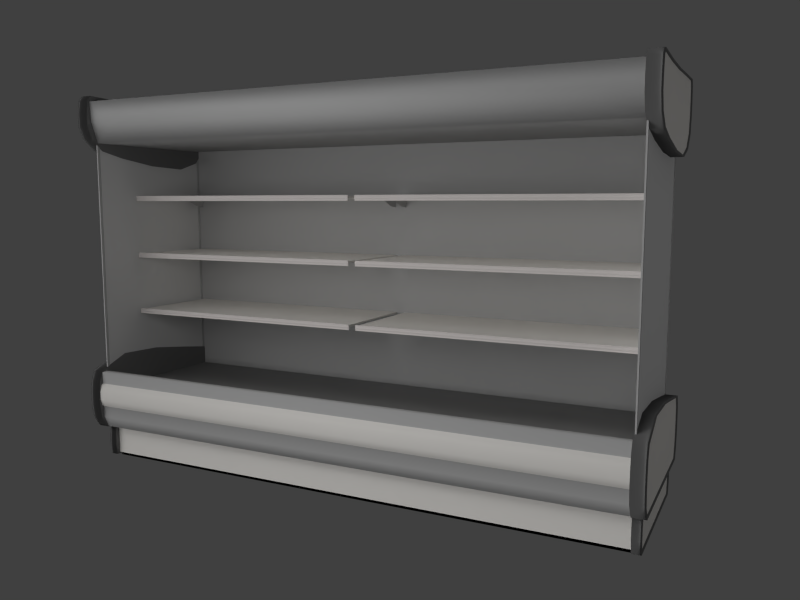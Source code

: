# Source: fridge.blend  (saved by Blender 2.57.1; exported with 4.5.12 LTS)
import bpy
from mathutils import Matrix  # noqa: F401  (used for matrix-valued properties, if any)

bpy.ops.wm.read_factory_settings(use_empty=True)
scene = bpy.context.scene
scene.name = 'Scene'

# ---- collections
col_collection_1 = bpy.data.collections.new('Collection 1'); scene.collection.children.link(col_collection_1)

# ---- materials (node trees are filled in below, after node groups)
mat_material_002 = bpy.data.materials.new('Material.002')
mat_material_002.alpha_threshold = 0.0
mat_material_002.use_transparent_shadow = False
mat_material_002.diffuse_color = (0.2, 0.2, 0.2, 1.0)
mat_material_002.roughness = 0.5
mat_material_002.line_color = (0.0, 0.0, 0.0, 1.0)
mat_material_001 = bpy.data.materials.new('Material.001')
mat_material_001.alpha_threshold = 0.0
mat_material_001.use_transparent_shadow = False
mat_material_001.diffuse_color = (0.9275, 0.9037, 0.8657, 1.0)
mat_material_001.roughness = 0.5
mat_material_001.specular_intensity = 0.0
mat_material_001.line_color = (0.0, 0.0, 0.0, 1.0)
mat_material_003 = bpy.data.materials.new('Material.003')
mat_material_003.alpha_threshold = 0.0
mat_material_003.use_transparent_shadow = False
mat_material_003.diffuse_color = (0.5277, 0.5277, 0.5277, 1.0)
mat_material_003.roughness = 0.5
mat_material_003.specular_intensity = 0.0
mat_material_003.line_color = (0.0, 0.0, 0.0, 1.0)
mat_material_005 = bpy.data.materials.new('Material.005')
mat_material_005.alpha_threshold = 0.0
mat_material_005.use_transparent_shadow = False
mat_material_005.diffuse_color = (0.8, 0.7533, 0.7325, 1.0)
mat_material_005.roughness = 0.5
mat_material_005.line_color = (0.0, 0.0, 0.0, 1.0)
mat_material_004 = bpy.data.materials.new('Material.004')
mat_material_004.alpha_threshold = 0.0
mat_material_004.use_transparent_shadow = False
mat_material_004.roughness = 0.5
mat_material_004.line_color = (0.0, 0.0, 0.0, 0.2529)
mat_material = bpy.data.materials.new('Material')
mat_material.alpha_threshold = 0.0
mat_material.use_transparent_shadow = False
mat_material.diffuse_color = (0.0, 0.0, 0.0, 1.0)
mat_material.roughness = 0.5
mat_material.line_color = (0.0, 0.0, 0.0, 1.0)

# ---- material node trees

# ---- world
world_world = bpy.data.worlds.new('World'); scene.world = world_world
world_world.color = (0.05088, 0.05088, 0.05088)
world_world.use_sun_shadow = False
world_world.sun_shadow_jitter_overblur = 0.0
world_world.cycles.sampling_method = 'MANUAL'
world_world.cycles.sample_map_resolution = 256

# ---- cameras
cam_camera = bpy.data.cameras.new('Camera')
cam_camera.clip_end = 100.0
cam_camera.lens = 35.0
cam_camera.ortho_scale = 7.314
cam_camera.dof.focus_distance = 0.0
cam_camera.dof.aperture_fstop = 128.0

# ---- lights
light_point = bpy.data.lights.new('Point', 'POINT')
light_point.transmission_factor = 0.0
light_point.energy = 100.0
light_point.shadow_buffer_clip_start = 0.5
light_point.shadow_soft_size = 1.0
light_point.shadow_maximum_resolution = 0.006
light_point.use_absolute_resolution = True
light_point.cycles.use_multiple_importance_sampling = False
light_sun = bpy.data.lights.new('Sun', 'SUN')
light_sun.transmission_factor = 0.0
light_sun.angle = 1.571
light_sun.energy = 1.0
light_sun.shadow_buffer_clip_start = 0.5
light_sun.shadow_soft_size = 1.0
light_sun.shadow_cascade_max_distance = 1000.0
light_sun.cycles.use_multiple_importance_sampling = False

# ---- meshes
me_cube_001 = bpy.data.meshes.new('Cube.001')
me_cube_001.from_pydata([(0.7999, 1.0, -1.0), (0.7999, -1.0, -1.0), (-1.2, -1.0, -1.0), (-1.2, 1.0, -1.0), (0.7999, 1.0, 1.0), (0.7999, -1.0, 1.0), (-1.2, -1.0, 1.0), (-1.2, 1.0, 1.0), (0.823, -1.023, -0.341), (0.823, -1.023, 0.341), (0.823, 1.023, -0.341), (0.823, 1.023, 0.341), (-1.223, -1.023, -0.341), (-1.223, -1.023, 0.341), (-1.223, 1.023, -0.341), (-1.223, 1.023, 0.341), (-1.22, 1.02, 1.08), (-1.244, 1.044, 0.3479), (-1.244, 1.044, -0.3479), (-1.22, 1.02, -1.08), (-1.22, -1.02, 1.08), (-1.244, -1.044, 0.3479), (-1.244, -1.044, -0.3479), (-1.22, -1.02, -1.08), (0.8199, 1.02, 1.08), (0.8434, 1.044, 0.3479), (0.8434, 1.044, -0.3479), (0.8199, 1.02, -1.08), (0.8199, -1.02, 1.08), (0.8434, -1.044, 0.3479), (0.8434, -1.044, -0.3479), (0.8199, -1.02, -1.08), (1.22, 1.02, -1.08), (1.22, -1.02, -1.08), (1.22, 1.02, 1.08), (1.22, -1.02, 1.08), (1.244, -1.044, -0.3479), (1.244, -1.044, 0.3479), (1.244, 1.044, -0.3479), (1.244, 1.044, 0.3479), (1.2, 1.0, 1.0), (1.223, 1.023, 0.341), (1.223, 1.023, -0.341), (1.2, 1.0, -1.0), (1.2, -1.0, 1.0), (1.223, -1.023, 0.341), (1.223, -1.023, -0.341), (1.2, -1.0, -1.0)], [], [(0, 10, 8, 1), (10, 11, 9, 8), (11, 4, 5, 9), (2, 12, 14, 3), (12, 13, 15, 14), (13, 6, 7, 15), (15, 7, 16, 17), (14, 15, 17, 18), (3, 14, 18, 19), (6, 13, 21, 20), (13, 12, 22, 21), (12, 2, 23, 22), (7, 6, 20, 16), (2, 3, 19, 23), (26, 27, 19, 18), (25, 26, 18, 17), (24, 25, 17, 16), (29, 28, 20, 21), (30, 29, 21, 22), (31, 30, 22, 23), (24, 16, 20, 28), (27, 31, 23, 19), (31, 27, 32, 33), (24, 28, 35, 34), (30, 31, 33, 36), (29, 30, 36, 37), (28, 29, 37, 35), (27, 26, 38, 32), (26, 25, 39, 38), (25, 24, 34, 39), (4, 11, 41, 40), (11, 10, 42, 41), (10, 0, 43, 42), (9, 5, 44, 45), (8, 9, 45, 46), (1, 8, 46, 47), (5, 4, 40, 44), (0, 1, 47, 43), (43, 47, 33, 32), (44, 40, 34, 35), (47, 46, 36, 33), (46, 45, 37, 36), (45, 44, 35, 37), (42, 43, 32, 38), (41, 42, 38, 39), (40, 41, 39, 34)])
me_cube_001.polygons.foreach_set('use_smooth', [True] * 46)
me_cube_001.polygons.foreach_set('material_index', [1, 1, 1, 0, 0, 0, 0, 0, 0, 0, 0, 0, 0, 0, 0, 0, 0, 0, 0, 0, 0, 0, 0, 0, 0, 0, 0, 0, 0, 0, 0, 0, 0, 0, 0, 0, 0, 0, 0, 0, 0, 0, 0, 0, 0, 0])
me_cube_001.materials.append(mat_material_002)
me_cube_001.materials.append(mat_material_001)
me_cube_001.use_remesh_preserve_volume = False
me_cube_001.use_remesh_preserve_attributes = False
me_cube_001.use_mirror_vertex_groups = False
me_cube_001.update()
me_cube_005 = bpy.data.meshes.new('Cube.005')
me_cube_005.from_pydata([(1.391, 1.0, -2.316), (1.391, -0.9456, -2.316), (-1.791, -0.9456, -2.316), (-1.791, 1.0, -2.316), (1.391, 1.0, 1.439), (1.391, -1.0, 1.439), (-1.791, -1.0, 1.439), (-1.791, 1.0, 1.439), (1.414, -1.038, -1.657), (1.414, -1.048, 0.7798), (1.414, 1.038, -1.657), (1.414, 1.048, 0.7798), (-1.814, -1.038, -1.657), (-1.814, -1.048, 0.7798), (-1.814, 1.038, -1.657), (-1.814, 1.048, 0.7798), (-1.811, 1.02, 1.519), (-1.835, 1.069, 0.7866), (-1.835, 1.059, -1.664), (-1.811, 1.02, -2.396), (-1.811, -1.02, 1.519), (-1.835, -1.069, 0.7866), (-1.835, -1.059, -1.664), (-1.811, -0.9656, -2.396), (1.411, 1.02, 1.519), (1.435, 1.069, 0.7866), (1.435, 1.059, -1.664), (1.411, 1.02, -2.396), (1.411, -1.02, 1.519), (1.435, -1.069, 0.7866), (1.435, -1.059, -1.664), (1.411, -0.9656, -2.396), (1.811, 1.02, -2.396), (1.811, -0.9656, -2.396), (1.811, 1.02, 1.519), (1.811, -1.02, 1.519), (1.835, -1.059, -1.664), (1.835, -1.069, 0.7866), (1.835, 1.059, -1.664), (1.835, 1.069, 0.7866), (1.791, 1.0, 1.439), (1.814, 1.048, 0.7798), (1.814, 1.038, -1.657), (1.791, 1.0, -2.316), (1.791, -1.0, 1.439), (1.814, -1.048, 0.7798), (1.814, -1.038, -1.657), (1.791, -0.9456, -2.316), (1.414, -1.06, -0.8449), (1.414, -1.06, -0.03257), (1.414, 1.06, -0.8449), (1.414, 1.06, -0.03257), (-1.814, -1.06, -0.8449), (-1.814, -1.06, -0.03257), (-1.814, 1.06, -0.8449), (-1.814, 1.06, -0.03257), (-1.835, 1.081, -0.0303), (-1.835, 1.081, -0.8472), (-1.835, -1.081, -0.0303), (-1.835, -1.081, -0.8472), (1.435, 1.081, -0.0303), (1.435, 1.081, -0.8472), (1.435, -1.081, -0.0303), (1.435, -1.081, -0.8472), (1.835, -1.081, -0.8472), (1.835, -1.081, -0.0303), (1.835, 1.081, -0.8472), (1.835, 1.081, -0.0303), (1.814, 1.06, -0.03257), (1.814, 1.06, -0.8449), (1.814, -1.06, -0.03257), (1.814, -1.06, -0.8449), (1.391, 0.5136, -2.316), (1.391, 0.02722, -2.316), (1.391, -0.4592, -2.316), (-1.791, -0.4592, -2.316), (-1.791, 0.02722, -2.316), (-1.791, 0.5136, -2.316), (1.391, 0.5558, 1.8), (1.391, -7.153e-07, 2.217), (1.391, -0.5865, 2.316), (-1.791, -0.5865, 2.316), (-1.791, 5.96e-08, 2.217), (-1.791, 0.5558, 1.8), (1.414, -0.519, -1.657), (1.414, -2.384e-07, -1.657), (1.414, 0.519, -1.657), (1.414, -0.5242, 0.7798), (1.414, -4.768e-07, 0.7798), (1.414, 0.5242, 0.7798), (-1.814, -0.519, -1.657), (-1.814, 1.192e-07, -1.657), (-1.814, 0.519, -1.657), (-1.814, -0.5242, 0.7798), (-1.814, 1.192e-07, 0.7798), (-1.814, 0.5242, 0.7798), (-1.811, 0.5658, 1.88), (-1.811, 5.96e-08, 2.297), (-1.811, -0.5965, 2.396), (1.411, 0.5658, 1.88), (1.411, -7.153e-07, 2.297), (1.411, -0.5965, 2.396), (-1.811, 0.5236, -2.396), (-1.811, 0.02722, -2.396), (-1.811, -0.4692, -2.396), (1.411, 0.5236, -2.396), (1.411, 0.02722, -2.396), (1.411, -0.4692, -2.396), (1.811, 0.5236, -2.396), (1.811, 0.02722, -2.396), (1.811, -0.4692, -2.396), (1.811, 0.5658, 1.88), (1.811, -7.153e-07, 2.297), (1.811, -0.5965, 2.396), (1.791, 0.5558, 1.8), (1.791, -7.153e-07, 2.217), (1.791, -0.5865, 2.316), (1.791, 0.5136, -2.316), (1.791, 0.02722, -2.316), (1.791, -0.4592, -2.316), (1.414, -0.5301, -0.8449), (1.414, -4.768e-07, -0.8449), (1.414, 0.5301, -0.8449), (1.414, -0.5301, -0.03257), (1.414, -4.768e-07, -0.03257), (1.414, 0.5301, -0.03257), (-1.814, -0.5301, -0.8449), (-1.814, 1.192e-07, -0.8449), (-1.814, 0.5301, -0.8449), (-1.814, -0.5301, -0.03257), (-1.814, 1.192e-07, -0.03257), (-1.814, 0.5301, -0.03257)], [], [(15, 7, 16, 17), (3, 14, 18, 19), (6, 13, 21, 20), (12, 2, 23, 22), (26, 27, 19, 18), (24, 25, 17, 16), (29, 28, 20, 21), (31, 30, 22, 23), (30, 31, 33, 36), (28, 29, 37, 35), (27, 26, 38, 32), (25, 24, 34, 39), (4, 11, 41, 40), (10, 0, 43, 42), (9, 5, 44, 45), (1, 8, 46, 47), (47, 46, 36, 33), (45, 44, 35, 37), (42, 43, 32, 38), (40, 41, 39, 34), (14, 54, 57, 18), (54, 55, 56, 57), (55, 15, 17, 56), (13, 53, 58, 21), (53, 52, 59, 58), (52, 12, 22, 59), (25, 60, 56, 17), (60, 61, 57, 56), (61, 26, 18, 57), (30, 63, 59, 22), (63, 62, 58, 59), (62, 29, 21, 58), (29, 62, 65, 37), (62, 63, 64, 65), (63, 30, 36, 64), (26, 61, 66, 38), (61, 60, 67, 66), (60, 25, 39, 67), (11, 51, 68, 41), (51, 50, 69, 68), (50, 10, 42, 69), (8, 48, 71, 46), (48, 49, 70, 71), (49, 9, 45, 70), (46, 71, 64, 36), (71, 70, 65, 64), (70, 45, 37, 65), (41, 68, 67, 39), (68, 69, 66, 67), (69, 42, 38, 66), (72, 0, 10, 86), (86, 85, 73, 72), (85, 84, 74, 73), (84, 8, 1, 74), (4, 78, 89, 11), (78, 79, 88, 89), (79, 80, 87, 88), (80, 5, 9, 87), (12, 90, 75, 2), (90, 91, 76, 75), (91, 92, 77, 76), (92, 14, 3, 77), (6, 81, 93, 13), (81, 82, 94, 93), (82, 83, 95, 94), (83, 7, 15, 95), (7, 83, 96, 16), (83, 82, 97, 96), (82, 81, 98, 97), (81, 6, 20, 98), (2, 75, 104, 23), (75, 76, 103, 104), (76, 77, 102, 103), (77, 3, 19, 102), (16, 96, 99, 24), (96, 97, 100, 99), (97, 98, 101, 100), (98, 20, 28, 101), (27, 105, 102, 19), (105, 106, 103, 102), (106, 107, 104, 103), (107, 31, 23, 104), (31, 107, 110, 33), (107, 106, 109, 110), (106, 105, 108, 109), (105, 27, 32, 108), (24, 99, 111, 34), (99, 100, 112, 111), (100, 101, 113, 112), (101, 28, 35, 113), (5, 80, 116, 44), (80, 79, 115, 116), (79, 78, 114, 115), (78, 4, 40, 114), (0, 72, 117, 43), (72, 73, 118, 117), (73, 74, 119, 118), (74, 1, 47, 119), (43, 117, 108, 32), (117, 118, 109, 108), (118, 119, 110, 109), (119, 47, 33, 110), (44, 116, 113, 35), (116, 115, 112, 113), (115, 114, 111, 112), (114, 40, 34, 111), (50, 122, 86, 10), (122, 121, 85, 86), (121, 120, 84, 85), (120, 48, 8, 84), (51, 125, 122, 50), (125, 124, 121, 122), (124, 123, 120, 121), (123, 49, 48, 120), (11, 89, 125, 51), (89, 88, 124, 125), (88, 87, 123, 124), (87, 9, 49, 123), (52, 126, 90, 12), (126, 127, 91, 90), (127, 128, 92, 91), (128, 54, 14, 92), (53, 129, 126, 52), (129, 130, 127, 126), (130, 131, 128, 127), (131, 55, 54, 128), (13, 93, 129, 53), (93, 94, 130, 129), (94, 95, 131, 130), (95, 15, 55, 131)])
me_cube_005.polygons.foreach_set('use_smooth', [True] * 130)
me_cube_005.polygons.foreach_set('material_index', [0, 0, 0, 0, 0, 0, 0, 0, 0, 0, 0, 0, 0, 0, 0, 0, 0, 0, 0, 0, 0, 0, 0, 0, 0, 0, 0, 0, 0, 0, 0, 0, 0, 0, 0, 0, 0, 0, 0, 0, 0, 0, 0, 0, 0, 0, 0, 0, 0, 0, 1, 1, 1, 1, 1, 1, 1, 1, 0, 0, 0, 0, 0, 0, 0, 0, 0, 0, 0, 0, 0, 0, 0, 0, 0, 0, 0, 0, 0, 0, 0, 0, 0, 0, 0, 0, 0, 0, 0, 0, 0, 0, 0, 0, 0, 0, 0, 0, 0, 0, 0, 0, 0, 0, 0, 0, 1, 1, 1, 1, 1, 1, 1, 1, 1, 1, 1, 1, 0, 0, 0, 0, 0, 0, 0, 0, 0, 0, 0, 0])
me_cube_005.materials.append(mat_material_002)
me_cube_005.materials.append(mat_material_001)
me_cube_005.use_remesh_preserve_volume = False
me_cube_005.use_remesh_preserve_attributes = False
me_cube_005.use_mirror_vertex_groups = False
me_cube_005.update()
me_cube_014 = bpy.data.meshes.new('Cube.014')
me_cube_014.from_pydata([(1.413, 1.042, -1.919), (1.413, -0.9959, -1.963), (-1.82, -0.9959, -1.963), (-1.82, 1.042, -1.919), (1.391, 0.8733, 1.42), (1.391, -0.8661, 1.824), (-1.791, -0.8661, 1.824), (-1.791, 0.8733, 1.42), (1.414, -1.038, -1.657), (1.414, -1.023, 1.0), (1.414, 1.095, -1.679), (1.414, 1.048, 0.7798), (-1.814, -1.038, -1.657), (-1.814, -1.023, 1.0), (-1.814, 1.095, -1.679), (-1.814, 1.048, 0.7798), (-1.811, 0.8933, 1.5), (-1.835, 1.069, 0.7866), (-1.835, 1.115, -1.686), (-1.84, 1.062, -2.001), (-1.811, -0.8861, 1.904), (-1.835, -1.044, 1.007), (-1.835, -1.059, -1.664), (-1.84, -1.016, -2.045), (1.411, 0.8933, 1.5), (1.435, 1.069, 0.7866), (1.435, 1.115, -1.686), (1.434, 1.062, -2.001), (1.411, -0.8861, 1.904), (1.435, -1.044, 1.007), (1.435, -1.059, -1.664), (1.434, -1.016, -2.045), (1.84, 1.062, -2.001), (1.84, -1.016, -2.045), (1.811, 0.8933, 1.5), (1.811, -0.8861, 1.904), (1.835, -1.059, -1.664), (1.835, -1.044, 1.007), (1.835, 1.115, -1.686), (1.835, 1.069, 0.7866), (1.791, 0.8733, 1.42), (1.814, 1.048, 0.7798), (1.814, 1.095, -1.679), (1.82, 1.042, -1.919), (1.791, -0.8661, 1.824), (1.814, -1.023, 1.0), (1.814, -1.038, -1.657), (1.82, -0.9959, -1.963), (1.414, -1.06, -0.8449), (1.414, -1.06, -0.03257), (1.414, 1.117, -0.867), (1.414, 1.117, -0.0546), (-1.814, -1.06, -0.8449), (-1.814, -1.06, -0.03257), (-1.814, 1.117, -0.867), (-1.814, 1.117, -0.0546), (-1.835, 1.138, -0.05232), (-1.835, 1.138, -0.8692), (-1.835, -1.081, -0.0303), (-1.835, -1.081, -0.8472), (1.435, 1.138, -0.05232), (1.435, 1.138, -0.8692), (1.435, -1.081, -0.0303), (1.435, -1.081, -0.8472), (1.835, -1.081, -0.8472), (1.835, -1.081, -0.0303), (1.835, 1.138, -0.8692), (1.835, 1.138, -0.05232), (1.814, 1.117, -0.0546), (1.814, 1.117, -0.867), (1.814, -1.06, -0.03257), (1.814, -1.06, -0.8449), (1.413, 0.5227, -1.816), (1.413, -0.003182, -1.809), (1.413, -0.4974, -1.897), (-1.82, -0.4974, -1.897), (-1.82, -0.003181, -1.809), (-1.82, 0.5227, -1.816), (1.391, 0.5558, 1.8), (1.391, -7.153e-07, 2.217), (1.391, -0.554, 2.335), (-1.791, -0.554, 2.335), (-1.791, 5.96e-08, 2.217), (-1.791, 0.5558, 1.8), (1.414, -0.519, -1.657), (1.414, -2.384e-07, -1.657), (1.414, 0.519, -1.657), (1.414, -0.5242, 0.7798), (1.414, -4.768e-07, 0.7798), (1.414, 0.5242, 0.7798), (-1.814, -0.519, -1.657), (-1.814, 1.192e-07, -1.657), (-1.814, 0.519, -1.657), (-1.814, -0.5242, 0.7798), (-1.814, 1.192e-07, 0.7798), (-1.814, 0.5242, 0.7798), (-1.811, 0.5658, 1.88), (-1.811, 5.96e-08, 2.297), (-1.811, -0.564, 2.415), (1.411, 0.5658, 1.88), (1.411, -7.153e-07, 2.297), (1.411, -0.564, 2.415), (-1.84, 0.5329, -1.897), (-1.84, -0.003181, -1.89), (-1.84, -0.5075, -1.979), (1.434, 0.5329, -1.897), (1.434, -0.003182, -1.89), (1.434, -0.5075, -1.979), (1.84, 0.5329, -1.897), (1.84, -0.003182, -1.89), (1.84, -0.5075, -1.979), (1.811, 0.5658, 1.88), (1.811, -7.153e-07, 2.297), (1.811, -0.564, 2.415), (1.791, 0.5558, 1.8), (1.791, -7.153e-07, 2.217), (1.791, -0.554, 2.335), (1.82, 0.5227, -1.816), (1.82, -0.003182, -1.809), (1.82, -0.4974, -1.897), (1.414, -0.5301, -0.8449), (1.414, -4.768e-07, -0.8449), (1.414, 0.5301, -0.8449), (1.414, -0.5301, -0.03257), (1.414, -4.768e-07, -0.03257), (1.414, 0.5301, -0.03257), (-1.814, -0.5301, -0.8449), (-1.814, 1.192e-07, -0.8449), (-1.814, 0.5301, -0.8449), (-1.814, -0.5301, -0.03257), (-1.814, 1.192e-07, -0.03257), (-1.814, 0.5301, -0.03257)], [], [(15, 7, 16, 17), (3, 14, 18, 19), (6, 13, 21, 20), (12, 2, 23, 22), (26, 27, 19, 18), (24, 25, 17, 16), (29, 28, 20, 21), (31, 30, 22, 23), (30, 31, 33, 36), (28, 29, 37, 35), (27, 26, 38, 32), (25, 24, 34, 39), (4, 11, 41, 40), (10, 0, 43, 42), (9, 5, 44, 45), (1, 8, 46, 47), (47, 46, 36, 33), (45, 44, 35, 37), (42, 43, 32, 38), (40, 41, 39, 34), (14, 54, 57, 18), (54, 55, 56, 57), (55, 15, 17, 56), (13, 53, 58, 21), (53, 52, 59, 58), (52, 12, 22, 59), (25, 60, 56, 17), (60, 61, 57, 56), (61, 26, 18, 57), (30, 63, 59, 22), (63, 62, 58, 59), (62, 29, 21, 58), (29, 62, 65, 37), (62, 63, 64, 65), (63, 30, 36, 64), (26, 61, 66, 38), (61, 60, 67, 66), (60, 25, 39, 67), (11, 51, 68, 41), (51, 50, 69, 68), (50, 10, 42, 69), (8, 48, 71, 46), (48, 49, 70, 71), (49, 9, 45, 70), (46, 71, 64, 36), (71, 70, 65, 64), (70, 45, 37, 65), (41, 68, 67, 39), (68, 69, 66, 67), (69, 42, 38, 66), (72, 0, 10, 86), (86, 85, 73, 72), (85, 84, 74, 73), (84, 8, 1, 74), (4, 78, 89, 11), (78, 79, 88, 89), (79, 80, 87, 88), (80, 5, 9, 87), (12, 90, 75, 2), (90, 91, 76, 75), (91, 92, 77, 76), (92, 14, 3, 77), (6, 81, 93, 13), (81, 82, 94, 93), (82, 83, 95, 94), (83, 7, 15, 95), (7, 83, 96, 16), (83, 82, 97, 96), (82, 81, 98, 97), (81, 6, 20, 98), (2, 75, 104, 23), (75, 76, 103, 104), (76, 77, 102, 103), (77, 3, 19, 102), (16, 96, 99, 24), (96, 97, 100, 99), (97, 98, 101, 100), (98, 20, 28, 101), (27, 105, 102, 19), (105, 106, 103, 102), (106, 107, 104, 103), (107, 31, 23, 104), (31, 107, 110, 33), (107, 106, 109, 110), (106, 105, 108, 109), (105, 27, 32, 108), (24, 99, 111, 34), (99, 100, 112, 111), (100, 101, 113, 112), (101, 28, 35, 113), (5, 80, 116, 44), (80, 79, 115, 116), (79, 78, 114, 115), (78, 4, 40, 114), (0, 72, 117, 43), (72, 73, 118, 117), (73, 74, 119, 118), (74, 1, 47, 119), (43, 117, 108, 32), (117, 118, 109, 108), (118, 119, 110, 109), (119, 47, 33, 110), (44, 116, 113, 35), (116, 115, 112, 113), (115, 114, 111, 112), (114, 40, 34, 111), (50, 122, 86, 10), (122, 121, 85, 86), (121, 120, 84, 85), (120, 48, 8, 84), (51, 125, 122, 50), (125, 124, 121, 122), (124, 123, 120, 121), (123, 49, 48, 120), (11, 89, 125, 51), (89, 88, 124, 125), (88, 87, 123, 124), (87, 9, 49, 123), (52, 126, 90, 12), (126, 127, 91, 90), (127, 128, 92, 91), (128, 54, 14, 92), (53, 129, 126, 52), (129, 130, 127, 126), (130, 131, 128, 127), (131, 55, 54, 128), (13, 93, 129, 53), (93, 94, 130, 129), (94, 95, 131, 130), (95, 15, 55, 131)])
me_cube_014.polygons.foreach_set('use_smooth', [True] * 130)
me_cube_014.polygons.foreach_set('material_index', [0, 0, 0, 0, 0, 0, 0, 0, 0, 0, 0, 0, 0, 0, 0, 0, 0, 0, 0, 0, 0, 0, 0, 0, 0, 0, 0, 0, 0, 0, 0, 0, 0, 0, 0, 0, 0, 0, 0, 0, 0, 0, 0, 0, 0, 0, 0, 0, 0, 0, 1, 1, 1, 1, 1, 1, 1, 1, 0, 0, 0, 0, 0, 0, 0, 0, 0, 0, 0, 0, 0, 0, 0, 0, 0, 0, 0, 0, 0, 0, 0, 0, 0, 0, 0, 0, 0, 0, 0, 0, 0, 0, 0, 0, 0, 0, 0, 0, 0, 0, 0, 0, 0, 0, 0, 0, 1, 1, 1, 1, 1, 1, 1, 1, 1, 1, 1, 1, 0, 0, 0, 0, 0, 0, 0, 0, 0, 0, 0, 0])
me_cube_014.materials.append(mat_material_002)
me_cube_014.materials.append(mat_material_001)
me_cube_014.use_remesh_preserve_volume = False
me_cube_014.use_remesh_preserve_attributes = False
me_cube_014.use_mirror_vertex_groups = False
me_cube_014.update()
me_cube_013 = bpy.data.meshes.new('Cube.013')
me_cube_013.from_pydata([(1.017, 1.0, -1.0), (1.017, -0.9687, -1.0), (-1.017, -0.9687, -1.0), (-1.017, 1.0, -1.0), (1.017, 1.044, 1.0), (1.017, -1.081, 1.0), (-1.017, -1.081, 1.0), (-1.017, 1.044, 1.0), (1.017, -1.059, 0.0), (1.017, 1.056, 0.0), (-1.017, -1.059, 0.0), (-1.017, 1.056, 0.0)], [], [(0, 1, 2, 3), (4, 7, 6, 5), (0, 9, 8, 1), (9, 4, 5, 8), (1, 8, 10, 2), (8, 5, 6, 10), (2, 10, 11, 3), (10, 6, 7, 11), (4, 9, 11, 7), (9, 0, 3, 11)])
me_cube_013.polygons.foreach_set('use_smooth', [True] * 10)
me_cube_013.materials.append(mat_material_003)
me_cube_013.use_remesh_preserve_volume = False
me_cube_013.use_remesh_preserve_attributes = False
me_cube_013.use_mirror_vertex_groups = False
me_cube_013.update()
me_cube_012 = bpy.data.meshes.new('Cube.012')
me_cube_012.from_pydata([(1.0, 1.0, -0.45), (1.0, -1.0, -0.45), (-1.0, -1.0, -0.45), (-1.0, 1.0, -0.45), (1.0, -1.0, 0.35), (1.0, 1.0, 0.35), (-1.0, -1.0, 0.35), (-1.0, 1.0, 0.35)], [], [(1, 4, 6, 2), (5, 0, 3, 7)])
me_cube_012.materials.append(mat_material_003)
me_cube_012.use_remesh_preserve_volume = False
me_cube_012.use_remesh_preserve_attributes = False
me_cube_012.use_mirror_vertex_groups = False
me_cube_012.update()
me_cube_004 = bpy.data.meshes.new('Cube.004')
me_cube_004.from_pydata([(2.42, 1.008, -2.879), (2.42, -0.5, -1.64), (-1.44, -0.5, -1.64), (2.42, 1.008, 1.0), (2.42, -0.5, 1.0), (-1.44, -0.5, 1.0), (-1.44, 1.008, 1.0), (2.42, 0.4854, -1.0), (-1.44, 0.4854, -1.0), (2.42, 0.4854, 1.0), (-1.44, 0.4854, 1.0), (2.42, -0.5, 0.0), (2.42, 1.008, -1.129), (-1.44, -0.5, 0.0), (-1.44, 1.008, -1.129), (2.42, 0.4854, 0.0), (-1.44, 0.4854, 0.0), (-1.44, 1.01, -1.129), (2.42, 1.01, -1.129), (-1.44, 1.01, -2.879), (2.42, 1.01, -2.879), (2.42, 1.02, -2.522), (-1.44, 1.02, -2.522), (2.42, 1.02, -0.7719), (-1.44, 1.02, -0.7719), (2.38, -0.5, -1.64), (-1.4, -0.5, -1.64), (2.38, 1.008, -2.879), (2.38, -0.5, 1.0), (-1.4, -0.5, 1.0), (2.38, 1.008, 1.0), (-1.4, 1.008, 1.0), (2.38, 0.4854, -1.0), (-1.4, 0.4854, -1.0), (2.38, 0.4854, 1.0), (-1.4, 0.4854, 1.0), (2.38, 1.008, -1.129), (-1.4, 1.008, -1.129), (-1.4, 1.01, -1.129), (2.38, 1.01, -1.129), (-1.4, 1.01, -2.879), (2.38, 1.01, -2.879), (2.38, 1.02, -2.522), (-1.4, 1.02, -2.522), (2.38, 1.02, -0.7719), (-1.4, 1.02, -0.7719), (2.394, 0.4854, -1.0), (2.406, 0.4854, -1.0), (-1.44, 1.008, -2.879), (-1.4, 1.008, -2.879), (-1.4, -0.51, -1.192e-05), (2.38, -0.51, -1.192e-05), (-1.4, -0.51, 1.0), (2.38, -0.51, 1.0), (-1.4, -0.51, -1.643), (2.38, -0.51, -1.643), (-1.44, -0.51, -1.192e-05), (2.42, -0.51, -1.192e-05), (-1.44, -0.51, 1.0), (2.42, -0.51, 1.0), (-1.44, -0.51, -1.643), (2.42, -0.51, -1.643), (2.415, -0.5, -1.64), (2.415, -0.5, 1.0), (2.415, 1.008, 1.0), (2.415, 0.4854, -1.0), (2.415, 0.4854, 1.0), (2.415, 1.008, -1.129), (2.415, 1.01, -1.129), (2.415, 1.02, -0.7719), (2.405, 0.4854, -1.0), (2.415, -0.51, 1.0), (2.415, -0.51, -1.643), (2.415, -0.51, -1.192e-05), (-1.437, -0.5, -1.64), (-1.437, -0.5, 1.0), (-1.437, 1.008, 1.0), (-1.437, 0.4854, -1.0), (-1.437, 0.4854, 1.0), (-1.437, 1.008, -1.129), (-1.437, 1.01, -1.129), (-1.437, 1.02, -0.7719), (-1.437, -0.51, 1.0), (-1.437, -0.51, -1.643), (-1.437, -0.51, -1.192e-05)], [], [(9, 15, 12, 3), (0, 12, 15, 7), (4, 11, 15, 9), (11, 1, 7, 15), (10, 16, 13, 5), (16, 8, 2, 13), (6, 14, 16, 10), (14, 48, 8, 16), (48, 14, 17, 19), (12, 0, 20, 18), (18, 20, 21, 23), (19, 17, 24, 22), (32, 33, 49, 27), (25, 26, 33, 32), (35, 34, 30, 31), (29, 28, 34, 35), (36, 37, 31, 30), (37, 36, 39, 38), (0, 27, 41, 20), (27, 49, 40, 41), (49, 48, 19, 40), (20, 41, 42, 21), (41, 40, 43, 42), (40, 19, 22, 43), (38, 39, 44, 45), (28, 29, 52, 53), (26, 25, 55, 54), (5, 13, 56, 58), (13, 2, 60, 56), (11, 4, 59, 57), (1, 11, 57, 61), (51, 50, 54, 55), (53, 52, 50, 51), (1, 62, 65, 7), (62, 25, 32, 65), (34, 66, 64, 30), (66, 9, 3, 64), (28, 63, 66, 34), (63, 4, 9, 66), (12, 67, 64, 3), (67, 36, 30, 64), (36, 67, 68, 39), (67, 12, 18, 68), (39, 68, 69, 44), (68, 18, 23, 69), (7, 65, 70, 47), (65, 32, 46, 70), (4, 63, 71, 59), (63, 28, 53, 71), (25, 62, 72, 55), (62, 1, 61, 72), (57, 73, 72, 61), (73, 51, 55, 72), (59, 71, 73, 57), (71, 53, 51, 73), (26, 74, 77, 33), (74, 2, 8, 77), (10, 78, 76, 6), (78, 35, 31, 76), (5, 75, 78, 10), (75, 29, 35, 78), (37, 79, 76, 31), (79, 14, 6, 76), (14, 79, 80, 17), (79, 37, 38, 80), (17, 80, 81, 24), (80, 38, 45, 81), (29, 75, 82, 52), (75, 5, 58, 82), (2, 74, 83, 60), (74, 26, 54, 83), (50, 84, 83, 54), (84, 56, 60, 83), (52, 82, 84, 50), (82, 58, 56, 84)])
me_cube_004.materials.append(mat_material_001)
me_cube_004.use_remesh_preserve_volume = False
me_cube_004.use_remesh_preserve_attributes = False
me_cube_004.use_mirror_vertex_groups = False
me_cube_004.update()
me_cube_007 = bpy.data.meshes.new('Cube.007')
me_cube_007.from_pydata([(0.001141, 0.2611, -10.05), (0.0019, -0.2611, 4.491), (-0.001141, 0.2611, -10.05), (-0.0019, -0.2611, 4.491), (-0.02, -0.2611, 4.491), (-0.02, 0.2611, 2.612), (0.02, -0.2611, 4.491), (0.02, 0.2611, 2.612), (0.001161, 0.08703, -7.82), (0.00118, -0.08703, -0.356), (-0.001161, 0.08703, -7.82), (-0.00118, -0.08703, -0.356)], [], [(7, 6, 1), (4, 5, 3), (1, 9, 7), (9, 8, 7), (8, 0, 7), (2, 10, 5), (10, 11, 5), (11, 3, 5), (0, 8, 10, 2), (8, 9, 11, 10), (9, 1, 3, 11)])
me_cube_007.materials.append(mat_material_003)
me_cube_007.use_remesh_preserve_volume = False
me_cube_007.use_remesh_preserve_attributes = False
me_cube_007.use_mirror_vertex_groups = False
me_cube_007.update()
me_cube_011 = bpy.data.meshes.new('Cube.011')
me_cube_011.from_pydata([(185.6, 0.08505, -0.7407), (185.6, 0.3236, -0.7391), (185.6, 0.1443, -0.625), (185.6, -0.1509, -0.7391), (185.6, 0.01491, -0.8377), (185.6, 0.2474, -0.8316), (185.5, 0.3715, -0.625), (185.5, -0.08278, -0.625), (185.6, -0.2071, -0.8316), (-185.6, 0.08505, -0.7407), (-185.6, 0.1443, -0.625), (-185.6, 0.3236, -0.7391), (-185.6, 0.01491, -0.8377), (-185.6, -0.1509, -0.7391), (-185.5, -0.08278, -0.625), (-185.5, 0.3715, -0.625), (-185.6, 0.2474, -0.8316), (-185.6, -0.2071, -0.8316), (185.7, 0.09005, -0.25), (185.6, 0.3375, -0.25), (185.7, 0.0349, -0.125), (185.6, -0.1574, -0.25), (185.6, 0.1443, -0.375), (185.5, 0.3715, -0.375), (185.7, 0.3031, -0.125), (185.7, -0.2333, -0.125), (185.5, -0.08278, -0.375), (-185.7, 0.09005, -0.25), (-185.7, 0.0349, -0.125), (-185.6, 0.3375, -0.25), (-185.6, 0.1443, -0.375), (-185.6, -0.1574, -0.25), (-185.7, -0.2333, -0.125), (-185.7, 0.3031, -0.125), (-185.5, 0.3715, -0.375), (-185.5, -0.08278, -0.375), (185.7, 0.07725, 0.25), (185.6, 0.3295, 0.25), (185.6, 0.1273, 0.375), (185.6, -0.175, 0.25), (185.7, 0.02807, 0.125), (185.7, 0.2988, 0.125), (185.6, 0.3608, 0.375), (185.6, -0.1062, 0.375), (185.7, -0.2427, 0.125), (-185.7, 0.07725, 0.25), (-185.6, 0.1273, 0.375), (-185.6, 0.3295, 0.25), (-185.7, 0.02807, 0.125), (-185.6, -0.175, 0.25), (-185.6, -0.1062, 0.375), (-185.6, 0.3608, 0.375), (-185.7, 0.2988, 0.125), (-185.7, -0.2427, 0.125), (185.7, 0.07174, 0.7407), (185.6, 0.3153, 0.7391), (185.7, 0.006042, 0.8377), (185.6, -0.1694, 0.7391), (185.6, 0.1273, 0.625), (185.6, 0.3608, 0.625), (185.6, 0.2419, 0.8316), (185.6, -0.22, 0.8316), (185.6, -0.1062, 0.625), (-185.7, 0.07174, 0.7407), (-185.7, 0.006042, 0.8377), (-185.6, 0.3153, 0.7391), (-185.6, 0.1273, 0.625), (-185.6, -0.1694, 0.7391), (-185.6, -0.22, 0.8316), (-185.6, 0.2419, 0.8316), (-185.6, 0.3608, 0.625), (-185.6, -0.1062, 0.625), (89.26, -0.1115, -0.9844), (89.26, 0.2031, -0.9688), (126.8, -0.1115, -0.9844), (89.26, -0.3993, -0.9688), (46.06, -0.1115, -0.9844), (46.05, 0.2031, -0.9688), (126.8, 0.2031, -0.9688), (126.8, -0.3993, -0.9688), (46.05, -0.3993, -0.9688), (-89.26, -0.1115, -0.9844), (-126.8, -0.1115, -0.9844), (-89.26, 0.2031, -0.9688), (-46.06, -0.1115, -0.9844), (-89.26, -0.3993, -0.9688), (-126.8, -0.3993, -0.9688), (-126.8, 0.2031, -0.9688), (-46.05, 0.2031, -0.9688), (-46.05, -0.3993, -0.9688), (182.2, -0.1052, -0.977), (182.2, 0.1974, -0.9618), (185.4, -0.0861, -0.9549), (182.2, -0.3815, -0.9618), (173.2, -0.1115, -0.9844), (173.2, 0.2031, -0.9688), (185.3, 0.18, -0.941), (185.3, -0.3283, -0.941), (173.2, -0.3993, -0.9688), (-182.2, -0.1052, -0.977), (-185.4, -0.0861, -0.9549), (-182.2, 0.1974, -0.9618), (-173.2, -0.1115, -0.9844), (-182.2, -0.3815, -0.9618), (-185.3, -0.3283, -0.941), (-185.3, 0.18, -0.941), (-173.2, 0.2031, -0.9688), (-173.2, -0.3993, -0.9688), (182.2, -0.1064, 0.977), (182.2, 0.197, 0.9618), (173.3, -0.1124, 0.9844), (182.2, -0.3854, 0.9618), (185.4, -0.08856, 0.9549), (185.3, 0.1788, 0.941), (173.2, 0.2031, 0.9688), (173.2, -0.4027, 0.9688), (185.3, -0.3335, 0.941), (-182.2, -0.1064, 0.977), (-173.3, -0.1124, 0.9844), (-182.2, 0.197, 0.9618), (-185.4, -0.08856, 0.9549), (-182.2, -0.3854, 0.9618), (-173.2, -0.4027, 0.9688), (-173.2, 0.2031, 0.9688), (-185.3, 0.1788, 0.941), (-185.3, -0.3335, 0.941), (89.26, -0.1124, 0.9844), (89.26, 0.2031, 0.9688), (46.06, -0.1124, 0.9844), (89.26, -0.4027, 0.9688), (126.8, -0.1124, 0.9844), (126.8, 0.2031, 0.9688), (46.06, 0.2031, 0.9688), (46.06, -0.4027, 0.9688), (126.8, -0.4027, 0.9688), (-89.26, -0.1124, 0.9844), (-46.06, -0.1124, 0.9844), (-89.26, 0.2031, 0.9688), (-126.8, -0.1124, 0.9844), (-89.26, -0.4027, 0.9688), (-46.06, -0.4027, 0.9688), (-46.06, 0.2031, 0.9688), (-126.8, 0.2031, 0.9688), (-126.8, -0.4027, 0.9688), (182.0, -0.534, -0.7414), (181.9, -0.4424, -0.625), (173.1, -0.5552, -0.7422), (182.1, -0.5966, -0.8407), (185.2, -0.4704, -0.7391), (185.1, -0.3856, -0.625), (173.0, -0.4613, -0.625), (173.1, -0.6213, -0.8438), (185.2, -0.5226, -0.8316), (-182.0, -0.534, -0.7414), (-173.1, -0.5552, -0.7422), (-181.9, -0.4424, -0.625), (-185.2, -0.4704, -0.7391), (-182.1, -0.5966, -0.8407), (-173.1, -0.6213, -0.8438), (-173.0, -0.4613, -0.625), (-185.1, -0.3856, -0.625), (-185.2, -0.5226, -0.8316), (89.17, -0.5552, -0.7422), (89.15, -0.4613, -0.625), (46.01, -0.5552, -0.7422), (89.21, -0.6213, -0.8438), (126.6, -0.5552, -0.7422), (126.6, -0.4613, -0.625), (46.0, -0.4613, -0.625), (46.03, -0.6213, -0.8438), (126.7, -0.6213, -0.8438), (-89.17, -0.5552, -0.7422), (-46.01, -0.5552, -0.7422), (-89.15, -0.4613, -0.625), (-126.6, -0.5552, -0.7422), (-89.21, -0.6213, -0.8438), (-46.03, -0.6213, -0.8438), (-46.0, -0.4613, -0.625), (-126.6, -0.4613, -0.625), (-126.7, -0.6213, -0.8438), (182.0, -0.5493, -0.25), (182.1, -0.6579, -0.125), (173.1, -0.5699, -0.25), (181.9, -0.4424, -0.375), (185.2, -0.4874, -0.25), (185.2, -0.5908, -0.125), (173.1, -0.6802, -0.125), (173.0, -0.4613, -0.375), (185.1, -0.3856, -0.375), (-182.0, -0.5493, -0.25), (-173.1, -0.5699, -0.25), (-182.1, -0.6579, -0.125), (-185.2, -0.4874, -0.25), (-181.9, -0.4424, -0.375), (-173.0, -0.4613, -0.375), (-173.1, -0.6802, -0.125), (-185.2, -0.5908, -0.125), (-185.1, -0.3856, -0.375), (89.17, -0.5699, -0.25), (89.2, -0.6802, -0.125), (46.01, -0.5699, -0.25), (89.15, -0.4613, -0.375), (126.6, -0.5699, -0.25), (126.7, -0.6802, -0.125), (46.02, -0.6802, -0.125), (46.0, -0.4613, -0.375), (126.6, -0.4613, -0.375), (-89.17, -0.5699, -0.25), (-46.01, -0.5699, -0.25), (-89.2, -0.6802, -0.125), (-126.6, -0.5699, -0.25), (-89.15, -0.4613, -0.375), (-46.0, -0.4613, -0.375), (-46.02, -0.6802, -0.125), (-126.7, -0.6802, -0.125), (-126.6, -0.4613, -0.375), (182.0, -0.5745, 0.25), (182.0, -0.476, 0.375), (173.1, -0.5955, 0.25), (182.1, -0.6713, 0.125), (185.2, -0.5114, 0.25), (185.2, -0.4176, 0.375), (173.0, -0.4955, 0.375), (173.1, -0.6939, 0.125), (185.3, -0.6036, 0.125), (-182.0, -0.5745, 0.25), (-173.1, -0.5955, 0.25), (-182.0, -0.476, 0.375), (-185.2, -0.5114, 0.25), (-182.1, -0.6713, 0.125), (-173.1, -0.6939, 0.125), (-173.0, -0.4955, 0.375), (-185.2, -0.4176, 0.375), (-185.3, -0.6036, 0.125), (89.18, -0.5955, 0.25), (89.16, -0.4955, 0.375), (46.02, -0.5955, 0.25), (89.2, -0.6939, 0.125), (126.6, -0.5955, 0.25), (126.6, -0.4955, 0.375), (46.0, -0.4955, 0.375), (46.03, -0.6939, 0.125), (126.7, -0.6939, 0.125), (-89.18, -0.5955, 0.25), (-46.02, -0.5955, 0.25), (-89.16, -0.4955, 0.375), (-126.6, -0.5955, 0.25), (-89.2, -0.6939, 0.125), (-46.03, -0.6939, 0.125), (-46.0, -0.4955, 0.375), (-126.6, -0.4955, 0.375), (-126.7, -0.6939, 0.125), (182.0, -0.5601, 0.7414), (182.1, -0.6137, 0.8407), (173.1, -0.5816, 0.7422), (182.0, -0.476, 0.625), (185.2, -0.4954, 0.7391), (185.2, -0.5397, 0.8316), (173.1, -0.6384, 0.8438), (173.0, -0.4955, 0.625), (185.2, -0.4176, 0.625), (-182.0, -0.5601, 0.7414), (-173.1, -0.5816, 0.7422), (-182.1, -0.6137, 0.8407), (-185.2, -0.4954, 0.7391), (-182.0, -0.476, 0.625), (-173.0, -0.4955, 0.625), (-173.1, -0.6384, 0.8438), (-185.2, -0.5397, 0.8316), (-185.2, -0.4176, 0.625), (89.18, -0.5816, 0.7422), (89.22, -0.6384, 0.8438), (46.02, -0.5816, 0.7422), (89.16, -0.4955, 0.625), (126.7, -0.5816, 0.7422), (126.7, -0.6384, 0.8438), (46.03, -0.6384, 0.8438), (46.0, -0.4955, 0.625), (126.6, -0.4955, 0.625), (-89.18, -0.5816, 0.7422), (-46.02, -0.5816, 0.7422), (-89.22, -0.6384, 0.8438), (-126.7, -0.5816, 0.7422), (-89.16, -0.4955, 0.625), (-46.0, -0.4955, 0.625), (-46.03, -0.6384, 0.8438), (-126.7, -0.6384, 0.8438), (-126.6, -0.4955, 0.625), (182.0, 0.7023, 0.7414), (182.0, 0.7305, 0.625), (173.1, 0.7227, 0.7422), (182.1, 0.6209, 0.8407), (185.2, 0.6414, 0.7391), (185.2, 0.6722, 0.625), (173.0, 0.75, 0.625), (173.1, 0.6406, 0.8438), (185.2, 0.5616, 0.8316), (-182.0, 0.7023, 0.7414), (-173.1, 0.7227, 0.7422), (-182.0, 0.7305, 0.625), (-185.2, 0.6414, 0.7391), (-182.1, 0.6209, 0.8407), (-173.1, 0.6406, 0.8438), (-173.0, 0.75, 0.625), (-185.2, 0.6722, 0.625), (-185.2, 0.5616, 0.8316), (89.18, 0.7227, 0.7422), (89.16, 0.75, 0.625), (46.02, 0.7227, 0.7422), (89.22, 0.6406, 0.8438), (126.7, 0.7227, 0.7422), (126.6, 0.75, 0.625), (46.0, 0.75, 0.625), (46.03, 0.6406, 0.8438), (126.7, 0.6406, 0.8438), (-89.18, 0.7227, 0.7422), (-46.02, 0.7227, 0.7422), (-89.16, 0.75, 0.625), (-126.7, 0.7227, 0.7422), (-89.22, 0.6406, 0.8438), (-46.03, 0.6406, 0.8438), (-46.0, 0.75, 0.625), (-126.6, 0.75, 0.625), (-126.7, 0.6406, 0.8438), (182.0, 0.729, 0.25), (182.1, 0.7274, 0.125), (173.1, 0.75, 0.25), (182.0, 0.7305, 0.375), (185.2, 0.6659, 0.25), (185.3, 0.6598, 0.125), (173.1, 0.75, 0.125), (173.0, 0.75, 0.375), (185.2, 0.6722, 0.375), (-182.0, 0.729, 0.25), (-173.1, 0.75, 0.25), (-182.1, 0.7274, 0.125), (-185.2, 0.6659, 0.25), (-182.0, 0.7305, 0.375), (-173.0, 0.75, 0.375), (-173.1, 0.75, 0.125), (-185.3, 0.6598, 0.125), (-185.2, 0.6722, 0.375), (89.18, 0.75, 0.25), (89.2, 0.75, 0.125), (46.02, 0.75, 0.25), (89.16, 0.75, 0.375), (126.6, 0.75, 0.25), (126.7, 0.75, 0.125), (46.03, 0.75, 0.125), (46.0, 0.75, 0.375), (126.6, 0.75, 0.375), (-89.18, 0.75, 0.25), (-46.02, 0.75, 0.25), (-89.2, 0.75, 0.125), (-126.6, 0.75, 0.25), (-89.16, 0.75, 0.375), (-46.0, 0.75, 0.375), (-46.03, 0.75, 0.125), (-126.7, 0.75, 0.125), (-126.6, 0.75, 0.375), (182.0, 0.7294, -0.25), (181.9, 0.7311, -0.375), (173.1, 0.75, -0.25), (182.1, 0.7277, -0.125), (185.2, 0.6675, -0.25), (185.1, 0.6743, -0.375), (173.0, 0.75, -0.375), (173.1, 0.75, -0.125), (185.2, 0.6606, -0.125), (-182.0, 0.7294, -0.25), (-173.1, 0.75, -0.25), (-181.9, 0.7311, -0.375), (-185.2, 0.6675, -0.25), (-182.1, 0.7277, -0.125), (-173.1, 0.75, -0.125), (-173.0, 0.75, -0.375), (-185.1, 0.6743, -0.375), (-185.2, 0.6606, -0.125), (89.17, 0.75, -0.25), (89.15, 0.75, -0.375), (46.01, 0.75, -0.25), (89.2, 0.75, -0.125), (126.6, 0.75, -0.25), (126.6, 0.75, -0.375), (46.0, 0.75, -0.375), (46.02, 0.75, -0.125), (126.7, 0.75, -0.125), (-89.17, 0.75, -0.25), (-46.01, 0.75, -0.25), (-89.15, 0.75, -0.375), (-126.6, 0.75, -0.25), (-89.2, 0.75, -0.125), (-46.02, 0.75, -0.125), (-46.0, 0.75, -0.375), (-126.6, 0.75, -0.375), (-126.7, 0.75, -0.125), (182.0, 0.7028, -0.7414), (182.1, 0.6212, -0.8407), (173.1, 0.7227, -0.7422), (181.9, 0.7311, -0.625), (185.2, 0.6431, -0.7391), (185.2, 0.5629, -0.8316), (173.1, 0.6406, -0.8438), (173.0, 0.75, -0.625), (185.1, 0.6743, -0.625), (-182.0, 0.7028, -0.7414), (-173.1, 0.7227, -0.7422), (-182.1, 0.6212, -0.8407), (-185.2, 0.6431, -0.7391), (-181.9, 0.7311, -0.625), (-173.0, 0.75, -0.625), (-173.1, 0.6406, -0.8438), (-185.2, 0.5629, -0.8316), (-185.1, 0.6743, -0.625), (89.17, 0.7227, -0.7422), (89.21, 0.6406, -0.8438), (46.01, 0.7227, -0.7422), (89.15, 0.75, -0.625), (126.6, 0.7227, -0.7422), (126.7, 0.6406, -0.8438), (46.03, 0.6406, -0.8438), (46.0, 0.75, -0.625), (126.6, 0.75, -0.625), (-89.17, 0.7227, -0.7422), (-46.01, 0.7227, -0.7422), (-89.21, 0.6406, -0.8438), (-126.6, 0.7227, -0.7422), (-89.15, 0.75, -0.625), (-46.0, 0.75, -0.625), (-46.03, 0.6406, -0.8438), (-126.7, 0.6406, -0.8438), (-126.6, 0.75, -0.625), (185.5, 0.1853, -0.8997), (185.6, -0.04813, -0.9108), (185.5, -0.2625, -0.8997), (-185.5, 0.1853, -0.8997), (-185.6, -0.04813, -0.9108), (-185.5, -0.2625, -0.8997), (185.5, 0.1824, 0.8997), (185.6, -0.053, 0.9108), (185.5, -0.2705, 0.8997), (-185.5, 0.1824, 0.8997), (-185.6, -0.053, 0.9108), (-185.5, -0.2705, 0.8997), (185.4, -0.3943, -0.8255), (185.4, -0.3481, -0.7376), (185.4, -0.2721, -0.625), (-185.4, -0.3943, -0.8255), (-185.4, -0.3481, -0.7376), (-185.4, -0.2721, -0.625), (185.4, -0.2721, -0.375), (185.4, -0.3637, -0.25), (185.5, -0.4567, -0.125), (-185.4, -0.2721, -0.375), (-185.4, -0.3637, -0.25), (-185.5, -0.4567, -0.125), (185.5, -0.4683, 0.125), (185.5, -0.3853, 0.25), (185.4, -0.3009, 0.375), (-185.5, -0.4683, 0.125), (-185.5, -0.3853, 0.25), (-185.4, -0.3009, 0.375), (185.5, -0.4105, 0.8255), (185.5, -0.3708, 0.7376), (185.4, -0.3009, 0.625), (-185.5, -0.4105, 0.8255), (-185.5, -0.3708, 0.7376), (-185.4, -0.3009, 0.625), (185.4, 0.4451, -0.8255), (185.4, 0.5234, -0.7376), (185.4, 0.5607, -0.625), (-185.4, 0.4451, -0.8255), (-185.4, 0.5234, -0.7376), (-185.4, 0.5607, -0.625), (185.4, 0.5607, -0.375), (185.4, 0.5438, -0.25), (185.5, 0.5265, -0.125), (-185.4, 0.5607, -0.375), (-185.4, 0.5438, -0.25), (-185.5, 0.5265, -0.125), (185.5, 0.5244, 0.125), (185.5, 0.5398, 0.25), (185.4, 0.5554, 0.375), (-185.5, 0.5244, 0.125), (-185.5, 0.5398, 0.25), (-185.4, 0.5554, 0.375), (185.5, 0.4422, 0.8255), (185.5, 0.5192, 0.7376), (185.4, 0.5554, 0.625), (-185.5, 0.4422, 0.8255), (-185.5, 0.5192, 0.7376), (-185.4, 0.5554, 0.625), (185.5, -0.04575, -0.5), (185.6, 0.1713, -0.5), (185.5, 0.3883, -0.5), (-185.5, -0.04575, -0.5), (-185.6, 0.1713, -0.5), (-185.5, 0.3883, -0.5), (185.7, -0.2738, 0.0), (185.8, 0.005403, 0.0), (185.7, 0.2846, 0.0), (-185.7, -0.2738, 0.0), (-185.8, 0.005403, 0.0), (-185.7, 0.2846, 0.0), (185.5, -0.07156, 0.5), (185.6, 0.1525, 0.5), (185.5, 0.3766, 0.5), (-185.5, -0.07156, 0.5), (-185.6, 0.1525, 0.5), (-185.5, 0.3766, 0.5), (0.0, -0.3993, -0.9688), (0.0, -0.1115, -0.9844), (0.0, 0.2031, -0.9688), (0.0, -0.4027, 0.9688), (0.0, -0.1124, 0.9844), (0.0, 0.2031, 0.9688), (0.0, -0.6213, -0.8438), (0.0, -0.5552, -0.7422), (0.0, -0.4613, -0.625), (0.0, -0.4613, -0.375), (-2.384e-07, -0.5699, -0.25), (0.0, -0.6802, -0.125), (0.0, -0.6939, 0.125), (2.384e-07, -0.5955, 0.25), (0.0, -0.4955, 0.375), (0.0, -0.6384, 0.8438), (-2.384e-07, -0.5816, 0.7422), (0.0, -0.4955, 0.625), (0.0, 0.6406, 0.8438), (-2.384e-07, 0.7227, 0.7422), (0.0, 0.75, 0.625), (0.0, 0.75, 0.375), (2.384e-07, 0.75, 0.25), (0.0, 0.75, 0.125), (0.0, 0.75, -0.125), (-2.384e-07, 0.75, -0.25), (0.0, 0.75, -0.375), (0.0, 0.6406, -0.8438), (0.0, 0.7227, -0.7422), (0.0, 0.75, -0.625), (185.3, -0.492, -0.8997), (182.1, -0.5669, -0.9163), (173.2, -0.5919, -0.9219), (-185.3, -0.492, -0.8997), (-182.1, -0.5669, -0.9163), (-173.2, -0.5919, -0.9219), (46.05, -0.5919, -0.9219), (89.24, -0.5919, -0.9219), (126.7, -0.5919, -0.9219), (-46.05, -0.5919, -0.9219), (-89.24, -0.5919, -0.9219), (-126.7, -0.5919, -0.9219), (185.3, 0.4148, -0.8997), (182.1, 0.4611, -0.9163), (173.2, 0.4766, -0.9219), (-185.3, 0.4148, -0.8997), (-182.1, 0.4611, -0.9163), (-173.2, 0.4766, -0.9219), (46.05, 0.4766, -0.9219), (89.24, 0.4766, -0.9219), (126.7, 0.4766, -0.9219), (-46.05, 0.4766, -0.9219), (-89.24, 0.4766, -0.9219), (-126.7, 0.4766, -0.9219), (185.3, -0.5019, 0.8997), (182.1, -0.5758, 0.9163), (173.2, -0.6004, 0.9219), (-185.3, -0.5019, 0.8997), (-182.1, -0.5758, 0.9163), (-173.2, -0.6004, 0.9219), (46.05, -0.6004, 0.9219), (89.24, -0.6004, 0.9219), (126.7, -0.6004, 0.9219), (-46.05, -0.6004, 0.9219), (-89.24, -0.6004, 0.9219), (-126.7, -0.6004, 0.9219), (185.3, 0.4138, 0.8997), (182.1, 0.4609, 0.9163), (173.2, 0.4766, 0.9219), (-185.3, 0.4138, 0.8997), (-182.1, 0.4609, 0.9163), (-173.2, 0.4766, 0.9219), (46.05, 0.4766, 0.9219), (89.24, 0.4766, 0.9219), (126.7, 0.4766, 0.9219), (-46.05, 0.4766, 0.9219), (-89.24, 0.4766, 0.9219), (-126.7, 0.4766, 0.9219), (185.1, -0.3351, -0.5), (181.9, -0.3894, -0.5), (173.0, -0.4075, -0.5), (-185.1, -0.3351, -0.5), (-181.9, -0.3894, -0.5), (-173.0, -0.4075, -0.5), (45.99, -0.4075, -0.5), (89.13, -0.4075, -0.5), (126.6, -0.4075, -0.5), (-45.99, -0.4075, -0.5), (-89.13, -0.4075, -0.5), (-126.6, -0.4075, -0.5), (185.3, -0.6461, 0.0), (182.1, -0.7159, 0.0), (173.1, -0.7392, 0.0), (-185.3, -0.6461, 0.0), (-182.1, -0.7159, 0.0), (-173.1, -0.7392, 0.0), (46.03, -0.7392, 0.0), (89.21, -0.7392, 0.0), (126.7, -0.7392, 0.0), (-46.03, -0.7392, 0.0), (-89.21, -0.7392, 0.0), (-126.7, -0.7392, 0.0), (185.1, -0.3703, 0.5), (181.9, -0.4263, 0.5), (173.0, -0.445, 0.5), (-185.1, -0.3703, 0.5), (-181.9, -0.4263, 0.5), (-173.0, -0.445, 0.5), (46.0, -0.445, 0.5), (89.15, -0.445, 0.5), (126.6, -0.445, 0.5), (-46.0, -0.445, 0.5), (-89.15, -0.445, 0.5), (-126.6, -0.445, 0.5), (185.1, 0.6753, 0.5), (181.9, 0.7313, 0.5), (173.0, 0.75, 0.5), (-185.1, 0.6753, 0.5), (-181.9, 0.7313, 0.5), (-173.0, 0.75, 0.5), (46.0, 0.75, 0.5), (89.15, 0.75, 0.5), (126.6, 0.75, 0.5), (-46.0, 0.75, 0.5), (-89.15, 0.75, 0.5), (-126.6, 0.75, 0.5), (185.3, 0.6569, 0.0), (182.1, 0.7267, 0.0), (173.1, 0.75, 0.0), (-185.3, 0.6569, 0.0), (-182.1, 0.7267, 0.0), (-173.1, 0.75, 0.0), (46.03, 0.75, 0.0), (89.21, 0.75, 0.0), (126.7, 0.75, 0.0), (-46.03, 0.75, 0.0), (-89.21, 0.75, 0.0), (-126.7, 0.75, 0.0), (185.1, 0.6777, -0.5), (181.9, 0.7319, -0.5), (173.0, 0.75, -0.5), (-185.1, 0.6777, -0.5), (-181.9, 0.7319, -0.5), (-173.0, 0.75, -0.5), (45.99, 0.75, -0.5), (89.13, 0.75, -0.5), (126.6, 0.75, -0.5), (-45.99, 0.75, -0.5), (-89.13, 0.75, -0.5), (-126.6, 0.75, -0.5), (155.7, -0.3993, -0.9688), (155.7, -0.1115, -0.9844), (155.7, 0.2031, -0.9688), (-155.7, -0.3993, -0.9688), (-155.7, -0.1115, -0.9844), (-155.7, 0.2031, -0.9688), (155.7, -0.4027, 0.9688), (155.7, -0.1124, 0.9844), (155.7, 0.2031, 0.9688), (-155.7, -0.4027, 0.9688), (-155.7, -0.1124, 0.9844), (-155.7, 0.2031, 0.9688), (155.6, -0.6213, -0.8438), (155.6, -0.5552, -0.7422), (155.5, -0.4613, -0.625), (-155.6, -0.6213, -0.8438), (-155.6, -0.5552, -0.7422), (-155.5, -0.4613, -0.625), (155.5, -0.4613, -0.375), (155.5, -0.5699, -0.25), (155.6, -0.6802, -0.125), (-155.5, -0.4613, -0.375), (-155.5, -0.5699, -0.25), (-155.6, -0.6802, -0.125), (155.6, -0.6939, 0.125), (155.6, -0.5955, 0.25), (155.5, -0.4955, 0.375), (-155.6, -0.6939, 0.125), (-155.6, -0.5955, 0.25), (-155.5, -0.4955, 0.375), (155.6, -0.6384, 0.8438), (155.6, -0.5816, 0.7422), (155.5, -0.4955, 0.625), (-155.6, -0.6384, 0.8438), (-155.6, -0.5816, 0.7422), (-155.5, -0.4955, 0.625), (155.6, 0.6406, 0.8438), (155.6, 0.7227, 0.7422), (155.5, 0.75, 0.625), (-155.6, 0.6406, 0.8438), (-155.6, 0.7227, 0.7422), (-155.5, 0.75, 0.625), (155.5, 0.75, 0.375), (155.6, 0.75, 0.25), (155.6, 0.75, 0.125), (-155.5, 0.75, 0.375), (-155.6, 0.75, 0.25), (-155.6, 0.75, 0.125), (155.6, 0.75, -0.125), (155.5, 0.75, -0.25), (155.5, 0.75, -0.375), (-155.6, 0.75, -0.125), (-155.5, 0.75, -0.25), (-155.5, 0.75, -0.375), (155.6, 0.6406, -0.8438), (155.6, 0.7227, -0.7422), (155.5, 0.75, -0.625), (-155.6, 0.6406, -0.8438), (-155.6, 0.7227, -0.7422), (-155.5, 0.75, -0.625), (185.4, 0.3545, -0.8773), (-185.4, 0.3545, -0.8773), (185.4, -0.393, -0.8773), (-185.4, -0.393, -0.8773), (185.4, 0.3524, 0.8773), (-185.4, 0.3524, 0.8773), (185.4, -0.4043, 0.8773), (-185.4, -0.4043, 0.8773), (185.4, -0.2266, -0.5), (-185.4, -0.2266, -0.5), (185.5, -0.5065, 0.0), (-185.5, -0.5065, 0.0), (185.4, -0.2583, 0.5), (-185.4, -0.2583, 0.5), (185.4, 0.5691, -0.5), (-185.4, 0.5691, -0.5), (185.5, 0.5173, 0.0), (-185.5, 0.5173, 0.0), (185.4, 0.5633, 0.5), (-185.4, 0.5633, 0.5), (0.0, -0.5919, -0.9219), (0.0, 0.4766, -0.9219), (0.0, -0.6004, 0.9219), (0.0, 0.4766, 0.9219), (0.0, -0.4075, -0.5), (0.0, -0.7392, 0.0), (0.0, -0.445, 0.5), (0.0, 0.75, 0.5), (0.0, 0.75, 0.0), (0.0, 0.75, -0.5), (155.7, -0.5919, -0.9219), (-155.7, -0.5919, -0.9219), (155.7, 0.4766, -0.9219), (-155.7, 0.4766, -0.9219), (155.7, -0.6004, 0.9219), (-155.7, -0.6004, 0.9219), (155.7, 0.4766, 0.9219), (-155.7, 0.4766, 0.9219), (155.5, -0.4075, -0.5), (-155.5, -0.4075, -0.5), (155.6, -0.7392, 0.0), (-155.6, -0.7392, 0.0), (155.5, -0.445, 0.5), (-155.5, -0.445, 0.5), (155.5, 0.75, 0.5), (-155.5, 0.75, 0.5), (155.6, 0.75, 0.0), (-155.6, 0.75, 0.0), (155.5, 0.75, -0.5), (-155.5, 0.75, -0.5)], [], [(0, 4, 5, 1), (1, 5, 468, 469), (4, 433, 432, 5), (5, 432, 720, 468), (0, 1, 6, 2), (2, 6, 494, 493), (1, 469, 470, 6), (6, 470, 734, 494), (0, 2, 7, 3), (3, 7, 446, 445), (2, 493, 492, 7), (7, 492, 728, 446), (0, 3, 8, 4), (4, 8, 434, 433), (3, 445, 444, 8), (8, 444, 722, 434), (9, 13, 14, 10), (10, 14, 495, 496), (13, 448, 449, 14), (14, 449, 729, 495), (9, 10, 15, 11), (11, 15, 473, 472), (10, 496, 497, 15), (15, 497, 735, 473), (9, 11, 16, 12), (12, 16, 435, 436), (11, 472, 471, 16), (16, 471, 721, 435), (9, 12, 17, 13), (13, 17, 447, 448), (12, 436, 437, 17), (17, 437, 723, 447), (18, 22, 23, 19), (19, 23, 474, 475), (22, 493, 494, 23), (23, 494, 734, 474), (18, 19, 24, 20), (20, 24, 500, 499), (19, 475, 476, 24), (24, 476, 736, 500), (18, 20, 25, 21), (21, 25, 452, 451), (20, 499, 498, 25), (25, 498, 730, 452), (18, 21, 26, 22), (22, 26, 492, 493), (21, 451, 450, 26), (26, 450, 728, 492), (27, 31, 32, 28), (28, 32, 501, 502), (31, 454, 455, 32), (32, 455, 731, 501), (27, 28, 33, 29), (29, 33, 479, 478), (28, 502, 503, 33), (33, 503, 737, 479), (27, 29, 34, 30), (30, 34, 497, 496), (29, 478, 477, 34), (34, 477, 735, 497), (27, 30, 35, 31), (31, 35, 453, 454), (30, 496, 495, 35), (35, 495, 729, 453), (36, 40, 41, 37), (37, 41, 480, 481), (40, 499, 500, 41), (41, 500, 736, 480), (36, 37, 42, 38), (38, 42, 506, 505), (37, 481, 482, 42), (42, 482, 738, 506), (36, 38, 43, 39), (39, 43, 458, 457), (38, 505, 504, 43), (43, 504, 732, 458), (36, 39, 44, 40), (40, 44, 498, 499), (39, 457, 456, 44), (44, 456, 730, 498), (45, 49, 50, 46), (46, 50, 507, 508), (49, 460, 461, 50), (50, 461, 733, 507), (45, 46, 51, 47), (47, 51, 485, 484), (46, 508, 509, 51), (51, 509, 739, 485), (45, 47, 52, 48), (48, 52, 503, 502), (47, 484, 483, 52), (52, 483, 737, 503), (45, 48, 53, 49), (49, 53, 459, 460), (48, 502, 501, 53), (53, 501, 731, 459), (54, 58, 59, 55), (55, 59, 488, 487), (58, 505, 506, 59), (59, 506, 738, 488), (54, 55, 60, 56), (56, 60, 438, 439), (55, 487, 486, 60), (60, 486, 724, 438), (54, 56, 61, 57), (57, 61, 462, 463), (56, 439, 440, 61), (61, 440, 726, 462), (54, 57, 62, 58), (58, 62, 504, 505), (57, 463, 464, 62), (62, 464, 732, 504), (63, 67, 68, 64), (64, 68, 443, 442), (67, 466, 465, 68), (68, 465, 727, 443), (63, 64, 69, 65), (65, 69, 489, 490), (64, 442, 441, 69), (69, 441, 725, 489), (63, 65, 70, 66), (66, 70, 509, 508), (65, 490, 491, 70), (70, 491, 739, 509), (63, 66, 71, 67), (67, 71, 467, 466), (66, 508, 507, 71), (71, 507, 733, 467), (72, 76, 77, 73), (73, 77, 558, 559), (76, 511, 512, 77), (77, 512, 741, 558), (72, 73, 78, 74), (74, 78, 662, 661), (73, 559, 560, 78), (78, 560, 752, 662), (72, 74, 79, 75), (75, 79, 548, 547), (74, 661, 660, 79), (79, 660, 750, 548), (72, 75, 80, 76), (76, 80, 510, 511), (75, 547, 546, 80), (80, 546, 740, 510), (81, 85, 86, 82), (82, 86, 663, 664), (85, 550, 551, 86), (86, 551, 751, 663), (81, 82, 87, 83), (83, 87, 563, 562), (82, 664, 665, 87), (87, 665, 753, 563), (81, 83, 88, 84), (84, 88, 512, 511), (83, 562, 561, 88), (88, 561, 741, 512), (81, 84, 89, 85), (85, 89, 549, 550), (84, 511, 510, 89), (89, 510, 740, 549), (90, 94, 95, 91), (91, 95, 554, 553), (94, 661, 662, 95), (95, 662, 752, 554), (90, 91, 96, 92), (92, 96, 432, 433), (91, 553, 552, 96), (96, 552, 720, 432), (90, 92, 97, 93), (93, 97, 540, 541), (92, 433, 434, 97), (97, 434, 722, 540), (90, 93, 98, 94), (94, 98, 660, 661), (93, 541, 542, 98), (98, 542, 750, 660), (99, 103, 104, 100), (100, 104, 437, 436), (103, 544, 543, 104), (104, 543, 723, 437), (99, 100, 105, 101), (101, 105, 555, 556), (100, 436, 435, 105), (105, 435, 721, 555), (99, 101, 106, 102), (102, 106, 665, 664), (101, 556, 557, 106), (106, 557, 753, 665), (99, 102, 107, 103), (103, 107, 545, 544), (102, 664, 663, 107), (107, 663, 751, 545), (108, 112, 113, 109), (109, 113, 576, 577), (112, 439, 438, 113), (113, 438, 724, 576), (108, 109, 114, 110), (110, 114, 668, 667), (109, 577, 578, 114), (114, 578, 756, 668), (108, 110, 115, 111), (111, 115, 566, 565), (110, 667, 666, 115), (115, 666, 754, 566), (108, 111, 116, 112), (112, 116, 440, 439), (111, 565, 564, 116), (116, 564, 726, 440), (117, 121, 122, 118), (118, 122, 669, 670), (121, 568, 569, 122), (122, 569, 755, 669), (117, 118, 123, 119), (119, 123, 581, 580), (118, 670, 671, 123), (123, 671, 757, 581), (117, 119, 124, 120), (120, 124, 441, 442), (119, 580, 579, 124), (124, 579, 725, 441), (117, 120, 125, 121), (121, 125, 567, 568), (120, 442, 443, 125), (125, 443, 727, 567), (126, 130, 131, 127), (127, 131, 584, 583), (130, 667, 668, 131), (131, 668, 756, 584), (126, 127, 132, 128), (128, 132, 515, 514), (127, 583, 582, 132), (132, 582, 743, 515), (126, 128, 133, 129), (129, 133, 570, 571), (128, 514, 513, 133), (133, 513, 742, 570), (126, 129, 134, 130), (130, 134, 666, 667), (129, 571, 572, 134), (134, 572, 754, 666), (135, 139, 140, 136), (136, 140, 513, 514), (139, 574, 573, 140), (140, 573, 742, 513), (135, 136, 141, 137), (137, 141, 585, 586), (136, 514, 515, 141), (141, 515, 743, 585), (135, 137, 142, 138), (138, 142, 671, 670), (137, 586, 587, 142), (142, 587, 757, 671), (135, 138, 143, 139), (139, 143, 575, 574), (138, 670, 669, 143), (143, 669, 755, 575), (144, 148, 149, 145), (145, 149, 588, 589), (148, 445, 446, 149), (149, 446, 728, 588), (144, 145, 150, 146), (146, 150, 674, 673), (145, 589, 590, 150), (150, 590, 758, 674), (144, 146, 151, 147), (147, 151, 542, 541), (146, 673, 672, 151), (151, 672, 750, 542), (144, 147, 152, 148), (148, 152, 444, 445), (147, 541, 540, 152), (152, 540, 722, 444), (153, 157, 158, 154), (154, 158, 675, 676), (157, 544, 545, 158), (158, 545, 751, 675), (153, 154, 159, 155), (155, 159, 593, 592), (154, 676, 677, 159), (159, 677, 759, 593), (153, 155, 160, 156), (156, 160, 449, 448), (155, 592, 591, 160), (160, 591, 729, 449), (153, 156, 161, 157), (157, 161, 543, 544), (156, 448, 447, 161), (161, 447, 723, 543), (162, 166, 167, 163), (163, 167, 596, 595), (166, 673, 674, 167), (167, 674, 758, 596), (162, 163, 168, 164), (164, 168, 518, 517), (163, 595, 594, 168), (168, 594, 744, 518), (162, 164, 169, 165), (165, 169, 546, 547), (164, 517, 516, 169), (169, 516, 740, 546), (162, 165, 170, 166), (166, 170, 672, 673), (165, 547, 548, 170), (170, 548, 750, 672), (171, 175, 176, 172), (172, 176, 516, 517), (175, 550, 549, 176), (176, 549, 740, 516), (171, 172, 177, 173), (173, 177, 597, 598), (172, 517, 518, 177), (177, 518, 744, 597), (171, 173, 178, 174), (174, 178, 677, 676), (173, 598, 599, 178), (178, 599, 759, 677), (171, 174, 179, 175), (175, 179, 551, 550), (174, 676, 675, 179), (179, 675, 751, 551), (180, 184, 185, 181), (181, 185, 600, 601), (184, 451, 452, 185), (185, 452, 730, 600), (180, 181, 186, 182), (182, 186, 680, 679), (181, 601, 602, 186), (186, 602, 760, 680), (180, 182, 187, 183), (183, 187, 590, 589), (182, 679, 678, 187), (187, 678, 758, 590), (180, 183, 188, 184), (184, 188, 450, 451), (183, 589, 588, 188), (188, 588, 728, 450), (189, 193, 194, 190), (190, 194, 681, 682), (193, 592, 593, 194), (194, 593, 759, 681), (189, 190, 195, 191), (191, 195, 605, 604), (190, 682, 683, 195), (195, 683, 761, 605), (189, 191, 196, 192), (192, 196, 455, 454), (191, 604, 603, 196), (196, 603, 731, 455), (189, 192, 197, 193), (193, 197, 591, 592), (192, 454, 453, 197), (197, 453, 729, 591), (198, 202, 203, 199), (199, 203, 608, 607), (202, 679, 680, 203), (203, 680, 760, 608), (198, 199, 204, 200), (200, 204, 521, 520), (199, 607, 606, 204), (204, 606, 745, 521), (198, 200, 205, 201), (201, 205, 594, 595), (200, 520, 519, 205), (205, 519, 744, 594), (198, 201, 206, 202), (202, 206, 678, 679), (201, 595, 596, 206), (206, 596, 758, 678), (207, 211, 212, 208), (208, 212, 519, 520), (211, 598, 597, 212), (212, 597, 744, 519), (207, 208, 213, 209), (209, 213, 609, 610), (208, 520, 521, 213), (213, 521, 745, 609), (207, 209, 214, 210), (210, 214, 683, 682), (209, 610, 611, 214), (214, 611, 761, 683), (207, 210, 215, 211), (211, 215, 599, 598), (210, 682, 681, 215), (215, 681, 759, 599), (216, 220, 221, 217), (217, 221, 612, 613), (220, 457, 458, 221), (221, 458, 732, 612), (216, 217, 222, 218), (218, 222, 686, 685), (217, 613, 614, 222), (222, 614, 762, 686), (216, 218, 223, 219), (219, 223, 602, 601), (218, 685, 684, 223), (223, 684, 760, 602), (216, 219, 224, 220), (220, 224, 456, 457), (219, 601, 600, 224), (224, 600, 730, 456), (225, 229, 230, 226), (226, 230, 687, 688), (229, 604, 605, 230), (230, 605, 761, 687), (225, 226, 231, 227), (227, 231, 617, 616), (226, 688, 689, 231), (231, 689, 763, 617), (225, 227, 232, 228), (228, 232, 461, 460), (227, 616, 615, 232), (232, 615, 733, 461), (225, 228, 233, 229), (229, 233, 603, 604), (228, 460, 459, 233), (233, 459, 731, 603), (234, 238, 239, 235), (235, 239, 620, 619), (238, 685, 686, 239), (239, 686, 762, 620), (234, 235, 240, 236), (236, 240, 524, 523), (235, 619, 618, 240), (240, 618, 746, 524), (234, 236, 241, 237), (237, 241, 606, 607), (236, 523, 522, 241), (241, 522, 745, 606), (234, 237, 242, 238), (238, 242, 684, 685), (237, 607, 608, 242), (242, 608, 760, 684), (243, 247, 248, 244), (244, 248, 522, 523), (247, 610, 609, 248), (248, 609, 745, 522), (243, 244, 249, 245), (245, 249, 621, 622), (244, 523, 524, 249), (249, 524, 746, 621), (243, 245, 250, 246), (246, 250, 689, 688), (245, 622, 623, 250), (250, 623, 763, 689), (243, 246, 251, 247), (247, 251, 611, 610), (246, 688, 687, 251), (251, 687, 761, 611), (252, 256, 257, 253), (253, 257, 564, 565), (256, 463, 462, 257), (257, 462, 726, 564), (252, 253, 258, 254), (254, 258, 690, 691), (253, 565, 566, 258), (258, 566, 754, 690), (252, 254, 259, 255), (255, 259, 614, 613), (254, 691, 692, 259), (259, 692, 762, 614), (252, 255, 260, 256), (256, 260, 464, 463), (255, 613, 612, 260), (260, 612, 732, 464), (261, 265, 266, 262), (262, 266, 695, 694), (265, 616, 617, 266), (266, 617, 763, 695), (261, 262, 267, 263), (263, 267, 569, 568), (262, 694, 693, 267), (267, 693, 755, 569), (261, 263, 268, 264), (264, 268, 465, 466), (263, 568, 567, 268), (268, 567, 727, 465), (261, 264, 269, 265), (265, 269, 615, 616), (264, 466, 467, 269), (269, 467, 733, 615), (270, 274, 275, 271), (271, 275, 572, 571), (274, 691, 690, 275), (275, 690, 754, 572), (270, 271, 276, 272), (272, 276, 525, 526), (271, 571, 570, 276), (276, 570, 742, 525), (270, 272, 277, 273), (273, 277, 618, 619), (272, 526, 527, 277), (277, 527, 746, 618), (270, 273, 278, 274), (274, 278, 692, 691), (273, 619, 620, 278), (278, 620, 762, 692), (279, 283, 284, 280), (280, 284, 527, 526), (283, 622, 621, 284), (284, 621, 746, 527), (279, 280, 285, 281), (281, 285, 573, 574), (280, 526, 525, 285), (285, 525, 742, 573), (279, 281, 286, 282), (282, 286, 693, 694), (281, 574, 575, 286), (286, 575, 755, 693), (279, 282, 287, 283), (283, 287, 623, 622), (282, 694, 695, 287), (287, 695, 763, 623), (288, 292, 293, 289), (289, 293, 624, 625), (292, 487, 488, 293), (293, 488, 738, 624), (288, 289, 294, 290), (290, 294, 698, 697), (289, 625, 626, 294), (294, 626, 764, 698), (288, 290, 295, 291), (291, 295, 578, 577), (290, 697, 696, 295), (295, 696, 756, 578), (288, 291, 296, 292), (292, 296, 486, 487), (291, 577, 576, 296), (296, 576, 724, 486), (297, 301, 302, 298), (298, 302, 699, 700), (301, 580, 581, 302), (302, 581, 757, 699), (297, 298, 303, 299), (299, 303, 629, 628), (298, 700, 701, 303), (303, 701, 765, 629), (297, 299, 304, 300), (300, 304, 491, 490), (299, 628, 627, 304), (304, 627, 739, 491), (297, 300, 305, 301), (301, 305, 579, 580), (300, 490, 489, 305), (305, 489, 725, 579), (306, 310, 311, 307), (307, 311, 632, 631), (310, 697, 698, 311), (311, 698, 764, 632), (306, 307, 312, 308), (308, 312, 530, 529), (307, 631, 630, 312), (312, 630, 747, 530), (306, 308, 313, 309), (309, 313, 582, 583), (308, 529, 528, 313), (313, 528, 743, 582), (306, 309, 314, 310), (310, 314, 696, 697), (309, 583, 584, 314), (314, 584, 756, 696), (315, 319, 320, 316), (316, 320, 528, 529), (319, 586, 585, 320), (320, 585, 743, 528), (315, 316, 321, 317), (317, 321, 633, 634), (316, 529, 530, 321), (321, 530, 747, 633), (315, 317, 322, 318), (318, 322, 701, 700), (317, 634, 635, 322), (322, 635, 765, 701), (315, 318, 323, 319), (319, 323, 587, 586), (318, 700, 699, 323), (323, 699, 757, 587), (324, 328, 329, 325), (325, 329, 636, 637), (328, 481, 480, 329), (329, 480, 736, 636), (324, 325, 330, 326), (326, 330, 704, 703), (325, 637, 638, 330), (330, 638, 766, 704), (324, 326, 331, 327), (327, 331, 626, 625), (326, 703, 702, 331), (331, 702, 764, 626), (324, 327, 332, 328), (328, 332, 482, 481), (327, 625, 624, 332), (332, 624, 738, 482), (333, 337, 338, 334), (334, 338, 705, 706), (337, 628, 629, 338), (338, 629, 765, 705), (333, 334, 339, 335), (335, 339, 641, 640), (334, 706, 707, 339), (339, 707, 767, 641), (333, 335, 340, 336), (336, 340, 483, 484), (335, 640, 639, 340), (340, 639, 737, 483), (333, 336, 341, 337), (337, 341, 627, 628), (336, 484, 485, 341), (341, 485, 739, 627), (342, 346, 347, 343), (343, 347, 644, 643), (346, 703, 704, 347), (347, 704, 766, 644), (342, 343, 348, 344), (344, 348, 533, 532), (343, 643, 642, 348), (348, 642, 748, 533), (342, 344, 349, 345), (345, 349, 630, 631), (344, 532, 531, 349), (349, 531, 747, 630), (342, 345, 350, 346), (346, 350, 702, 703), (345, 631, 632, 350), (350, 632, 764, 702), (351, 355, 356, 352), (352, 356, 531, 532), (355, 634, 633, 356), (356, 633, 747, 531), (351, 352, 357, 353), (353, 357, 645, 646), (352, 532, 533, 357), (357, 533, 748, 645), (351, 353, 358, 354), (354, 358, 707, 706), (353, 646, 647, 358), (358, 647, 767, 707), (351, 354, 359, 355), (355, 359, 635, 634), (354, 706, 705, 359), (359, 705, 765, 635), (360, 364, 365, 361), (361, 365, 648, 649), (364, 475, 474, 365), (365, 474, 734, 648), (360, 361, 366, 362), (362, 366, 710, 709), (361, 649, 650, 366), (366, 650, 768, 710), (360, 362, 367, 363), (363, 367, 638, 637), (362, 709, 708, 367), (367, 708, 766, 638), (360, 363, 368, 364), (364, 368, 476, 475), (363, 637, 636, 368), (368, 636, 736, 476), (369, 373, 374, 370), (370, 374, 711, 712), (373, 640, 641, 374), (374, 641, 767, 711), (369, 370, 375, 371), (371, 375, 653, 652), (370, 712, 713, 375), (375, 713, 769, 653), (369, 371, 376, 372), (372, 376, 477, 478), (371, 652, 651, 376), (376, 651, 735, 477), (369, 372, 377, 373), (373, 377, 639, 640), (372, 478, 479, 377), (377, 479, 737, 639), (378, 382, 383, 379), (379, 383, 656, 655), (382, 709, 710, 383), (383, 710, 768, 656), (378, 379, 384, 380), (380, 384, 536, 535), (379, 655, 654, 384), (384, 654, 749, 536), (378, 380, 385, 381), (381, 385, 642, 643), (380, 535, 534, 385), (385, 534, 748, 642), (378, 381, 386, 382), (382, 386, 708, 709), (381, 643, 644, 386), (386, 644, 766, 708), (387, 391, 392, 388), (388, 392, 534, 535), (391, 646, 645, 392), (392, 645, 748, 534), (387, 388, 393, 389), (389, 393, 657, 658), (388, 535, 536, 393), (393, 536, 749, 657), (387, 389, 394, 390), (390, 394, 713, 712), (389, 658, 659, 394), (394, 659, 769, 713), (387, 390, 395, 391), (391, 395, 647, 646), (390, 712, 711, 395), (395, 711, 767, 647), (396, 400, 401, 397), (397, 401, 552, 553), (400, 469, 468, 401), (401, 468, 720, 552), (396, 397, 402, 398), (398, 402, 714, 715), (397, 553, 554, 402), (402, 554, 752, 714), (396, 398, 403, 399), (399, 403, 650, 649), (398, 715, 716, 403), (403, 716, 768, 650), (396, 399, 404, 400), (400, 404, 470, 469), (399, 649, 648, 404), (404, 648, 734, 470), (405, 409, 410, 406), (406, 410, 719, 718), (409, 652, 653, 410), (410, 653, 769, 719), (405, 406, 411, 407), (407, 411, 557, 556), (406, 718, 717, 411), (411, 717, 753, 557), (405, 407, 412, 408), (408, 412, 471, 472), (407, 556, 555, 412), (412, 555, 721, 471), (405, 408, 413, 409), (409, 413, 651, 652), (408, 472, 473, 413), (413, 473, 735, 651), (414, 418, 419, 415), (415, 419, 560, 559), (418, 715, 714, 419), (419, 714, 752, 560), (414, 415, 420, 416), (416, 420, 537, 538), (415, 559, 558, 420), (420, 558, 741, 537), (414, 416, 421, 417), (417, 421, 654, 655), (416, 538, 539, 421), (421, 539, 749, 654), (414, 417, 422, 418), (418, 422, 716, 715), (417, 655, 656, 422), (422, 656, 768, 716), (423, 427, 428, 424), (424, 428, 539, 538), (427, 658, 657, 428), (428, 657, 749, 539), (423, 424, 429, 425), (425, 429, 561, 562), (424, 538, 537, 429), (429, 537, 741, 561), (423, 425, 430, 426), (426, 430, 717, 718), (425, 562, 563, 430), (430, 563, 753, 717), (423, 426, 431, 427), (427, 431, 659, 658), (426, 718, 719, 431), (431, 719, 769, 659)])
me_cube_011.polygons.foreach_set('use_smooth', [True] * 768)
me_cube_011.materials.append(mat_material_005)
me_cube_011.use_remesh_preserve_volume = False
me_cube_011.use_remesh_preserve_attributes = False
me_cube_011.use_mirror_vertex_groups = False
me_cube_011.update()
me_cube_006 = bpy.data.meshes.new('Cube.006')
me_cube_006.from_pydata([(1.0, 1.0, -1.0), (1.0, -1.0, -1.0), (-1.0, -1.0, -1.0), (-1.0, 1.0, -1.0), (1.0, 1.0, -0.1), (1.0, -1.0, -0.1), (-1.0, -1.0, -0.1), (-1.0, 1.0, -0.1), (1.0, -1.0, -0.14), (1.0, 1.0, -0.14), (-1.0, -1.0, -0.14), (-1.0, 1.0, -0.14), (1.0, -7.153e-07, -0.1325), (1.0, 1.0, -0.1325), (-1.0, 2.384e-07, -0.1325), (-1.0, 1.0, -0.1325), (1.0, -1.0, -0.1076), (1.0, 1.0, -0.1067), (-1.0, -1.0, -0.1076), (-1.0, 1.0, -0.1067), (1.0, -7.153e-07, -0.1119), (1.0, 1.0, -0.1103), (-1.0, 2.384e-07, -0.1119), (-1.0, 1.0, -0.1103), (1.0, -0.5, -0.1119), (-1.0, -0.5, -0.1119), (-1.0, -0.5, -0.1176), (1.0, -0.5, -0.1176), (-1.0, -1.0, -0.1176), (1.0, -1.0, -0.1176)], [], [(4, 7, 6, 5), (1, 8, 10, 2), (9, 0, 3, 11), (8, 12, 14, 10), (13, 9, 11, 15), (16, 5, 6, 18), (4, 17, 19, 7), (12, 20, 22, 14), (17, 21, 23, 19), (21, 13, 15, 23), (20, 24, 25, 22), (25, 24, 27, 26), (16, 18, 28, 29), (27, 29, 28, 26)])
me_cube_006.materials.append(mat_material_003)
me_cube_006.use_remesh_preserve_volume = False
me_cube_006.use_remesh_preserve_attributes = False
me_cube_006.use_mirror_vertex_groups = False
me_cube_006.update()
me_cube_002 = bpy.data.meshes.new('Cube.002')
me_cube_002.from_pydata([(1.0, 1.0, -1.0), (1.0, -1.192, -1.0), (-1.0, -1.192, -1.0), (-1.0, 1.0, -1.0), (1.0, 1.0, 7.75), (1.0, -1.192, 7.75), (-1.0, -1.192, 7.75), (-1.0, 1.0, 7.75), (1.0, 0.9231, -1.0), (-1.0, 0.9231, -1.0), (1.0, 0.9231, 7.75), (-1.0, 0.9231, 7.75), (1.0, -1.15, -1.0), (-1.0, -1.15, -1.0), (1.0, -1.15, 7.75), (-1.0, -1.15, 7.75), (0.3, -1.15, 7.75), (0.3, -1.15, -1.0), (0.3, 0.9231, 7.75), (0.3, 0.9231, -1.0)], [], [(1, 5, 6, 2), (4, 0, 3, 7), (8, 0, 4, 10), (11, 7, 3, 9), (14, 5, 1, 12), (6, 15, 13, 2), (13, 15, 16, 17), (11, 9, 19, 18), (16, 18, 19, 17), (8, 10, 18, 19), (12, 17, 16, 14)])
me_cube_002.polygons.foreach_set('material_index', [1, 1, 1, 1, 1, 1, 1, 1, 0, 1, 1])
me_cube_002.materials.append(mat_material_004)
me_cube_002.materials.append(mat_material_003)
me_cube_002.use_remesh_preserve_volume = False
me_cube_002.use_remesh_preserve_attributes = False
me_cube_002.use_mirror_vertex_groups = False
me_cube_002.update()
me_cube_003 = bpy.data.meshes.new('Cube.003')
me_cube_003.from_pydata([(3.985, 1.084, 0.2363), (3.985, -1.199, 0.2363), (-3.985, -1.199, 0.2363), (-3.985, 1.084, 0.2363), (3.985, 1.084, 1.106), (3.985, -1.28, 1.106), (-3.985, -1.28, 1.106), (-3.985, 1.084, 1.106), (3.985, -0.9837, 0.2363), (-3.985, -0.9837, 0.2363), (3.985, -1.28, 0.4054), (3.985, 1.084, 0.4054), (-3.985, -1.28, 0.4054), (-3.985, 1.084, 0.4054), (3.985, -1.28, 0.9347), (3.985, -1.28, 0.5762), (3.985, 1.084, 0.9347), (3.985, 1.084, 0.5762), (-3.985, -1.28, 0.9347), (-3.985, -1.28, 0.5762), (-3.985, 1.084, 0.9347), (-3.985, 1.084, 0.5762), (3.985, -1.309, 0.9168), (-3.985, -1.309, 0.9168), (3.985, -1.309, 0.5941), (-3.985, -1.309, 0.5941), (3.985, -1.338, 0.8234), (3.985, -1.338, 0.6875), (-3.985, -1.338, 0.8234), (-3.985, -1.338, 0.6875), (-3.985, 0.9991, 0.2363), (3.985, 0.9991, 0.2363), (-3.985, -1.209, 1.121), (3.985, -1.209, 1.121), (3.985, -1.124, 1.107), (-3.985, -1.124, 1.107), (-3.985, -1.138, 1.084), (3.985, -1.138, 1.084), (3.985, 1.084, 0.8337), (-3.985, 1.084, 0.8337), (-3.985, -1.301, 0.8337), (3.985, -1.301, 0.8337)], [], [(8, 1, 2, 9), (1, 10, 12, 2), (11, 0, 3, 13), (10, 15, 19, 12), (14, 5, 6, 18), (4, 16, 20, 7), (17, 11, 13, 21), (14, 18, 23, 22), (19, 15, 24, 25), (25, 24, 27, 29), (22, 23, 28, 26), (27, 26, 28, 29), (3, 0, 31, 30), (6, 5, 33, 32), (32, 33, 34, 35), (35, 34, 37, 36), (16, 38, 39, 20), (38, 17, 21, 39), (38, 39, 40, 41)])
me_cube_003.polygons.foreach_set('use_smooth', [True] * 19)
me_cube_003.polygons.foreach_set('material_index', [1, 1, 1, 1, 1, 1, 1, 0, 0, 0, 0, 0, 1, 1, 1, 1, 1, 1, 1])
me_cube_003.materials.append(mat_material_001)
me_cube_003.materials.append(mat_material_003)
me_cube_003.use_remesh_preserve_volume = False
me_cube_003.use_remesh_preserve_attributes = False
me_cube_003.use_mirror_vertex_groups = False
me_cube_003.update()
me_cube = bpy.data.meshes.new('Cube')
me_cube.from_pydata([(4.0, 1.0, -1.0), (-4.0, 1.0, -1.0), (4.0, -1.0, -1.0), (-4.0, -1.0, -1.0), (0.0, -1.0, -1.0), (0.0, 1.0, -1.0), (4.0, 1.0, 1.0), (-4.0, 1.0, 1.0), (4.0, -1.0, 1.0), (-4.0, -1.0, 1.0), (0.0, -1.0, 1.0), (0.0, 1.0, 1.0), (0.0, 0.9735, -0.9924), (0.0, -0.9735, -0.9924), (3.97, -0.9735, -0.9924), (-3.97, -0.9735, -0.9924), (3.97, 0.9735, -0.9924), (-3.97, 0.9735, -0.9924), (0.0, 0.9735, -1.21), (0.0, -0.9735, -1.21), (3.97, -0.9735, -1.21), (-3.97, -0.9735, -1.21), (3.97, 0.9735, -1.21), (-3.97, 0.9735, -1.21)], [], [(2, 8, 10, 4), (10, 9, 3, 4), (6, 0, 5, 11), (5, 1, 7, 11), (16, 22, 18, 12), (18, 23, 17, 12), (20, 14, 13, 19), (13, 15, 21, 19), (22, 16, 14, 20), (15, 17, 23, 21)])
me_cube.polygons.foreach_set('material_index', [0, 0, 0, 0, 1, 1, 1, 1, 1, 1])
me_cube.materials.append(mat_material_001)
me_cube.materials.append(mat_material)
me_cube.use_remesh_preserve_volume = False
me_cube.use_remesh_preserve_attributes = False
me_cube.use_mirror_vertex_groups = False
me_cube.update()

# ---- objects
ob_cube_038 = bpy.data.objects.new('Cube.038', me_cube_001)
ob_cube_037 = bpy.data.objects.new('Cube.037', me_cube_005)
ob_point_001 = bpy.data.objects.new('Point.001', light_point)
ob_cube_036 = bpy.data.objects.new('Cube.036', me_cube_014)
ob_cube_035 = bpy.data.objects.new('Cube.035', me_cube_014)
ob_cube_034 = bpy.data.objects.new('Cube.034', me_cube_013)
ob_cube_033 = bpy.data.objects.new('Cube.033', me_cube_012)
ob_cube_032 = bpy.data.objects.new('Cube.032', me_cube_004)
ob_cube_031 = bpy.data.objects.new('Cube.031', me_cube_007)
ob_cube_030 = bpy.data.objects.new('Cube.030', me_cube_007)
ob_cube_029 = bpy.data.objects.new('Cube.029', me_cube_011)
ob_cube_028 = bpy.data.objects.new('Cube.028', me_cube_011)
ob_cube_027 = bpy.data.objects.new('Cube.027', me_cube_007)
ob_cube_026 = bpy.data.objects.new('Cube.026', me_cube_007)
ob_cube_025 = bpy.data.objects.new('Cube.025', me_cube_004)
ob_cube_024 = bpy.data.objects.new('Cube.024', me_cube_006)
ob_cube_023 = bpy.data.objects.new('Cube.023', me_cube_006)
ob_cube_022 = bpy.data.objects.new('Cube.022', me_cube_004)
ob_cube_021 = bpy.data.objects.new('Cube.021', me_cube_007)
ob_cube_020 = bpy.data.objects.new('Cube.020', me_cube_007)
ob_cube_019 = bpy.data.objects.new('Cube.019', me_cube_011)
ob_cube_018 = bpy.data.objects.new('Cube.018', me_cube_011)
ob_cube_017 = bpy.data.objects.new('Cube.017', me_cube_007)
ob_cube_016 = bpy.data.objects.new('Cube.016', me_cube_007)
ob_cube_015 = bpy.data.objects.new('Cube.015', me_cube_004)
ob_cube_014 = bpy.data.objects.new('Cube.014', me_cube_004)
ob_cube_013 = bpy.data.objects.new('Cube.013', me_cube_007)
ob_cube_012 = bpy.data.objects.new('Cube.012', me_cube_007)
ob_cube_009 = bpy.data.objects.new('Cube.009', me_cube_011)
ob_point = bpy.data.objects.new('Point', light_point)
ob_sun = bpy.data.objects.new('Sun', light_sun)
ob_cube_011 = bpy.data.objects.new('Cube.011', me_cube_011)
ob_cube_010 = bpy.data.objects.new('Cube.010', me_cube_007)
ob_cube_008 = bpy.data.objects.new('Cube.008', me_cube_007)
ob_cube_007 = bpy.data.objects.new('Cube.007', me_cube_004)
ob_cube_006 = bpy.data.objects.new('Cube.006', me_cube_002)
ob_cube_005 = bpy.data.objects.new('Cube.005', me_cube_002)
ob_cube_004 = bpy.data.objects.new('Cube.004', me_cube_006)
ob_cube_003 = bpy.data.objects.new('Cube.003', me_cube_005)
ob_cube_002 = bpy.data.objects.new('Cube.002', me_cube_003)
ob_cube_001 = bpy.data.objects.new('Cube.001', me_cube_001)
ob_cube = bpy.data.objects.new('Cube', me_cube)
ob_camera = bpy.data.objects.new('Camera', cam_camera)

# ---- transforms, parenting, visibility, modifiers, constraints
ob_cube_038.location = (-4.041, 0.0, -0.01702)
ob_cube_038.scale = (-0.04996, 1.027, 0.2279)
ob_cube_038.lineart.crease_threshold = 0.0
ob_cube_037.location = (-4.072, -0.1, 0.7785)
ob_cube_037.scale = (-0.04996, 1.156, 0.2279)
ob_cube_037.lineart.crease_threshold = 0.0
ob_point_001.location = (0.009943, -5.337, 3.658)
ob_point_001.lineart.crease_threshold = 0.0
ob_cube_036.location = (-4.072, -0.02712, 4.824)
ob_cube_036.scale = (-0.04996, -1.156, -0.2279)
ob_cube_036.lineart.crease_threshold = 0.0
ob_cube_035.location = (4.078, -0.02712, 4.824)
ob_cube_035.scale = (0.04996, -1.156, -0.2279)
ob_cube_035.lineart.crease_threshold = 0.0
ob_cube_034.location = (7.056e-16, -0.03524, 4.895)
ob_cube_034.scale = (3.924, 1.159, 0.3)
ob_cube_034.lineart.crease_threshold = 0.0
ob_cube_033.location = (2.384e-07, 1.1, 4.25)
ob_cube_033.scale = (4.0, 0.02, 1.0)
ob_cube_033.lineart.crease_threshold = 0.0
ob_cube_032.location = (-2.5, 0.07101, 3.79)
ob_cube_032.scale = (1.0, 1.0, 0.01)
ob_cube_032.lineart.crease_threshold = 0.0
ob_cube_031.location = (-0.1, 0.8175, 3.735)
ob_cube_031.scale = (1.0, 1.0, 0.01)
ob_cube_031.lineart.crease_threshold = 0.0
ob_cube_030.location = (-3.92, 0.8175, 3.735)
ob_cube_030.scale = (1.0, 1.0, 0.01)
ob_cube_030.lineart.crease_threshold = 0.0
ob_cube_029.location = (-2.007, -0.45, 3.774)
ob_cube_029.scale = (0.0105, 0.01324, 0.04131)
ob_cube_029.lineart.crease_threshold = 0.0
ob_cube_028.location = (1.993, -0.45, 3.774)
ob_cube_028.scale = (0.0105, 0.01324, 0.04131)
ob_cube_028.lineart.crease_threshold = 0.0
ob_cube_027.location = (0.08, 0.8175, 3.735)
ob_cube_027.scale = (1.0, 1.0, 0.01)
ob_cube_027.lineart.crease_threshold = 0.0
ob_cube_026.location = (3.9, 0.8175, 3.735)
ob_cube_026.scale = (1.0, 1.0, 0.01)
ob_cube_026.lineart.crease_threshold = 0.0
ob_cube_025.location = (1.5, 0.07101, 3.79)
ob_cube_025.scale = (1.0, 1.0, 0.01)
ob_cube_025.lineart.crease_threshold = 0.0
ob_cube_024.location = (0.0, 1.1, 3.9)
ob_cube_024.scale = (4.0, 0.02, 1.0)
ob_cube_024.lineart.crease_threshold = 0.0
ob_cube_023.location = (0.0, 1.1, 3.0)
ob_cube_023.scale = (4.0, 0.02, 1.0)
ob_cube_023.lineart.crease_threshold = 0.0
ob_cube_022.location = (1.5, 0.07101, 2.89)
ob_cube_022.scale = (1.0, 1.0, 0.01)
ob_cube_022.lineart.crease_threshold = 0.0
ob_cube_021.location = (3.9, 0.8175, 2.835)
ob_cube_021.scale = (1.0, 1.0, 0.01)
ob_cube_021.lineart.crease_threshold = 0.0
ob_cube_020.location = (0.08, 0.8175, 2.835)
ob_cube_020.scale = (1.0, 1.0, 0.01)
ob_cube_020.lineart.crease_threshold = 0.0
ob_cube_019.location = (1.993, -0.45, 2.874)
ob_cube_019.scale = (0.0105, 0.01324, 0.04131)
ob_cube_019.lineart.crease_threshold = 0.0
ob_cube_018.location = (-2.007, -0.45, 2.874)
ob_cube_018.scale = (0.0105, 0.01324, 0.04131)
ob_cube_018.lineart.crease_threshold = 0.0
ob_cube_017.location = (-3.92, 0.8175, 2.835)
ob_cube_017.scale = (1.0, 1.0, 0.01)
ob_cube_017.lineart.crease_threshold = 0.0
ob_cube_016.location = (-0.1, 0.8175, 2.835)
ob_cube_016.scale = (1.0, 1.0, 0.01)
ob_cube_016.lineart.crease_threshold = 0.0
ob_cube_015.location = (-2.5, 0.07101, 2.89)
ob_cube_015.scale = (1.0, 1.0, 0.01)
ob_cube_015.lineart.crease_threshold = 0.0
ob_cube_014.location = (-2.5, 0.07101, 1.99)
ob_cube_014.scale = (1.0, 1.0, 0.01)
ob_cube_014.lineart.crease_threshold = 0.0
ob_cube_013.location = (-0.1, 0.8175, 1.935)
ob_cube_013.scale = (1.0, 1.0, 0.01)
ob_cube_013.lineart.crease_threshold = 0.0
ob_cube_012.location = (-3.92, 0.8175, 1.935)
ob_cube_012.scale = (1.0, 1.0, 0.01)
ob_cube_012.lineart.crease_threshold = 0.0
ob_cube_009.location = (-2.007, -0.45, 1.974)
ob_cube_009.scale = (0.0105, 0.01324, 0.04131)
ob_cube_009.lineart.crease_threshold = 0.0
ob_point.location = (11.01, -0.08613, 3.334)
ob_point.lineart.crease_threshold = 0.0
ob_sun.location = (-10.21, -18.55, 6.783)
ob_sun.rotation_euler = (1.129, -0.923, -0.1697)
ob_sun.lineart.crease_threshold = 0.0
ob_cube_011.location = (1.993, -0.45, 1.974)
ob_cube_011.scale = (0.0105, 0.01324, 0.04131)
ob_cube_011.lineart.crease_threshold = 0.0
ob_cube_010.location = (0.08, 0.8175, 1.935)
ob_cube_010.scale = (1.0, 1.0, 0.01)
ob_cube_010.lineart.crease_threshold = 0.0
ob_cube_008.location = (3.9, 0.8175, 1.935)
ob_cube_008.scale = (1.0, 1.0, 0.01)
ob_cube_008.lineart.crease_threshold = 0.0
ob_cube_007.location = (1.5, 0.07101, 1.99)
ob_cube_007.scale = (1.0, 1.0, 0.01)
ob_cube_007.lineart.crease_threshold = 0.0
ob_cube_006.location = (-4.0, 0.0777, 1.5)
ob_cube_006.scale = (-0.01, 1.04, 0.4)
ob_cube_006.lineart.crease_threshold = 0.0
ob_cube_005.location = (4.0, 0.0777, 1.5)
ob_cube_005.scale = (0.01, 1.04, 0.4)
ob_cube_005.lineart.crease_threshold = 0.0
ob_cube_004.location = (0.0, 1.1, 2.1)
ob_cube_004.scale = (4.0, 0.02, 1.0)
ob_cube_004.lineart.crease_threshold = 0.0
ob_cube_003.location = (4.078, -0.1, 0.7785)
ob_cube_003.scale = (0.04996, 1.156, 0.2279)
ob_cube_003.lineart.crease_threshold = 0.0
ob_cube_002.location = (0.0, 0.0, 0.0)
ob_cube_002.lineart.crease_threshold = 0.0
ob_cube_001.location = (4.039, 0.0, -0.01702)
ob_cube_001.scale = (0.04996, 1.027, 0.2279)
ob_cube_001.lineart.crease_threshold = 0.0
ob_cube.location = (0.0, 0.0, 0.0)
ob_cube.scale = (1.0, 1.0, 0.2358)
ob_cube.lock_rotations_4d = False
ob_cube.empty_display_type = 'ARROWS'
ob_cube.lineart.crease_threshold = 0.0
ob_camera.location = (5.393, -9.773, 3.701)
ob_camera.rotation_euler = (1.447, 5.678e-06, 0.4628)
ob_camera.scale = (1.0, 1.0, 1.0)
ob_camera.lock_rotations_4d = False
ob_camera.empty_display_type = 'ARROWS'
ob_camera.color = (0.0, 0.0, 0.0, 0.0)
ob_camera.display_type = 'WIRE'
ob_camera.lineart.crease_threshold = 0.0

# ---- collection membership
col_collection_1.objects.link(ob_cube_038)
col_collection_1.objects.link(ob_cube_037)
col_collection_1.objects.link(ob_point_001)
col_collection_1.objects.link(ob_cube_036)
col_collection_1.objects.link(ob_cube_035)
col_collection_1.objects.link(ob_cube_034)
col_collection_1.objects.link(ob_cube_033)
col_collection_1.objects.link(ob_cube_032)
col_collection_1.objects.link(ob_cube_031)
col_collection_1.objects.link(ob_cube_030)
col_collection_1.objects.link(ob_cube_029)
col_collection_1.objects.link(ob_cube_028)
col_collection_1.objects.link(ob_cube_027)
col_collection_1.objects.link(ob_cube_026)
col_collection_1.objects.link(ob_cube_025)
col_collection_1.objects.link(ob_cube_024)
col_collection_1.objects.link(ob_cube_023)
col_collection_1.objects.link(ob_cube_022)
col_collection_1.objects.link(ob_cube_021)
col_collection_1.objects.link(ob_cube_020)
col_collection_1.objects.link(ob_cube_019)
col_collection_1.objects.link(ob_cube_018)
col_collection_1.objects.link(ob_cube_017)
col_collection_1.objects.link(ob_cube_016)
col_collection_1.objects.link(ob_cube_015)
col_collection_1.objects.link(ob_cube_014)
col_collection_1.objects.link(ob_cube_013)
col_collection_1.objects.link(ob_cube_012)
col_collection_1.objects.link(ob_cube_009)
col_collection_1.objects.link(ob_point)
col_collection_1.objects.link(ob_sun)
col_collection_1.objects.link(ob_cube_011)
col_collection_1.objects.link(ob_cube_010)
col_collection_1.objects.link(ob_cube_008)
col_collection_1.objects.link(ob_cube_007)
col_collection_1.objects.link(ob_cube_006)
col_collection_1.objects.link(ob_cube_005)
col_collection_1.objects.link(ob_cube_004)
col_collection_1.objects.link(ob_cube_003)
col_collection_1.objects.link(ob_cube_002)
col_collection_1.objects.link(ob_cube_001)
col_collection_1.objects.link(ob_cube)
col_collection_1.objects.link(ob_camera)

# ---- scene / render settings (as saved in the file)
scene.camera = ob_camera
scene.frame_start = 1; scene.frame_end = 250; scene.frame_set(11)
scene.render.engine = 'BLENDER_EEVEE_NEXT'
scene.render.image_settings.color_mode = 'RGB'
scene.render.image_settings.compression = 90
scene.render.resolution_x = 800
scene.render.resolution_y = 600
scene.render.dither_intensity = 0.0
scene.render.bake_margin = 2
scene.render.bake_bias = 0.0
scene.cycles.use_denoising = False
scene.cycles.samples = 10
scene.cycles.sampling_pattern = 'TABULATED_SOBOL'
scene.cycles.light_sampling_threshold = 0.0
scene.cycles.use_adaptive_sampling = False
scene.cycles.use_light_tree = False
scene.cycles.blur_glossy = 0.0
scene.cycles.volume_bounces = 1
scene.cycles.pixel_filter_type = 'GAUSSIAN'
scene.cycles.sample_clamp_indirect = 0.0
scene.view_settings.view_transform = 'Standard'
bpy.context.view_layer.update()
